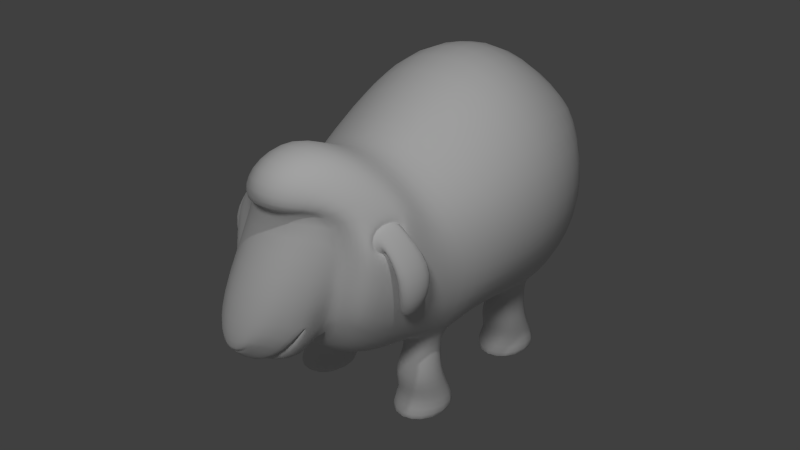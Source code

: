 # Source: Ovelha.blend  (saved by Blender 2.76.0; exported with 4.5.12 LTS)
import bpy
from mathutils import Matrix  # noqa: F401  (used for matrix-valued properties, if any)

bpy.ops.wm.read_factory_settings(use_empty=True)
scene = bpy.context.scene
scene.name = 'Scene'

# ---- collections
col_collection_1 = bpy.data.collections.new('Collection 1'); scene.collection.children.link(col_collection_1)
col_collection_3 = bpy.data.collections.new('Collection 3'); scene.collection.children.link(col_collection_3)
col_collection_3.hide_render = True
col_collection_3.hide_viewport = True

# ---- materials (node trees are filled in below, after node groups)
mat_textura = bpy.data.materials.new('textura')
mat_textura.alpha_threshold = 0.0
mat_textura.use_transparent_shadow = False
mat_textura.roughness = 0.5

# ---- material node trees

# ---- world
world_world = bpy.data.worlds.new('World'); scene.world = world_world
world_world.color = (0.05088, 0.05088, 0.05088)
world_world.use_sun_shadow = False
world_world.sun_shadow_jitter_overblur = 0.0
world_world.cycles.sampling_method = 'MANUAL'
world_world.cycles.sample_map_resolution = 256

# ---- lights
light_point_001 = bpy.data.lights.new('Point.001', 'SUN')
light_point_001.transmission_factor = 0.0
light_point_001.angle = 0.1993
light_point_001.energy = 0.6
light_point_001.shadow_buffer_clip_start = 0.5
light_point_001.shadow_soft_size = 0.1
light_point_001.shadow_cascade_max_distance = 1000.0
light_point_001.cycles.use_multiple_importance_sampling = False
light_point = bpy.data.lights.new('Point', 'POINT')
light_point.transmission_factor = 0.0
light_point.energy = 200.0
light_point.shadow_buffer_clip_start = 0.5
light_point.shadow_soft_size = 0.1
light_point.shadow_maximum_resolution = 0.006
light_point.use_absolute_resolution = True
light_point.cycles.use_multiple_importance_sampling = False

# ---- meshes
me_plane_000 = bpy.data.meshes.new('Plane.000')
me_plane_000.from_pydata([(0.8102, 0.8304, 0.9511), (0.8086, 1.474, 0.9051), (0.7606, -0.4843, 0.932), (0.7802, -0.8835, 0.9004), (0.03735, 2.601, 0.1499), (0.06227, 2.768, 0.08187), (0.3138, 2.639, 0.3202), (0.3439, 2.944, 0.3202), (0.5878, 2.643, 0.1738), (0.6043, 2.811, 0.1738), (0.5227, -1.932, 1.174), (-0.1363, -0.9783, 1.033), (-0.2059, -0.457, 1.422), (-0.2641, 1.746, 1.487), (-0.2998, 0.8042, 1.691), (-0.4, -2.332, 0.3711), (0.1147, -2.209, 0.6683), (0.1164, -2.964, 0.4376), (0.4486, -2.246, 0.511), (0.317, -3.132, 0.3603), (-0.3812, -2.043, 0.6683), (0.2113, -2.58, 0.6683), (0.2784, 0.84, 1.742), (0.3248, 1.878, 1.431), (0.2688, -0.2188, 1.598), (0.2183, -0.8043, 1.327), (0.2832, -2.402, 1.035), (1.023, -1.287, 0.4974), (1.023, -1.287, 1.13), (1.023, -0.6548, 0.4974), (1.023, -0.6548, 1.13), (1.379, -1.477, 0.3974), (1.379, -1.477, 1.23), (1.379, -0.3833, 0.2586), (1.379, -0.3833, 1.369), (1.233, -1.083, 0.5735), (1.215, -0.478, 0.378), (1.233, -0.478, 1.249), (1.233, -1.083, 1.054), (1.233, 0.7553, 1.051), (1.233, 1.36, 1.246), (1.215, 1.36, 0.3747), (1.233, 0.7553, 0.5702), (1.379, 1.455, 1.366), (1.379, 1.455, 0.2553), (1.379, 0.3613, 1.227), (1.379, 0.3613, 0.3941), (1.023, 1.183, 1.127), (1.023, 1.183, 0.4941), (1.023, 0.5508, 1.127), (1.023, 0.5508, 0.4941), (-0.334, -1.247, 1.033), (-0.3313, -1.989, 0.8838), (-0.02823, -1.645, 1.234), (-0.07379, -2.164, 1.081), (-0.8473, 0.6238, 0.9527), (-0.7075, 1.677, 0.8642), (-0.4522, -0.6301, 0.5405), (-0.4242, -1.077, 0.4956), (0.917, 0.7984, 0.5516), (0.8352, 1.423, 0.5493), (0.8706, -0.5198, 0.548), (0.8427, -0.9415, 0.5461), (-0.6601, -1.747, 0.4982), (0.7352, -2.04, 0.6578), (-0.1416, 2.449, 0.2417), (-0.6092, -2.564, 0.3639), (-0.03695, 2.463, 0.2541), (-0.3695, -2.684, 0.3421), (0.6726, -1.025, 1.187), (0.6525, -0.3202, 1.246), (0.8933, -0.3732, 0.3009), (0.8587, -1.112, 0.3008), (0.7125, 1.568, 1.171), (0.7351, 0.6892, 1.243), (0.978, 0.6401, 0.3008), (0.8881, 1.762, 0.3617), (-0.3996, 2.179, 0.8912), (0.4249, 2.316, 0.9188), (0.4941, -2.899, 0.5401), (0.2584, -2.554, 0.5055), (0.249, -2.56, 0.6114), (0.4933, -2.889, 0.5377), (0.2816, -2.518, 0.2966), (0.3589, -2.718, 0.5006), (0.2542, -2.564, 0.5848), (0.3629, -2.711, 0.5019), (0.3727, -2.665, 0.1054), (0.6026, -2.502, 0.5157), (-0.2689, -1.435, 1.03), (-0.08286, -1.667, 1.105), (-0.1183, -2.015, 1.024), (-0.2683, -1.909, 0.9118), (-0.2449, -1.474, 1.158), (-0.2457, -1.899, 1.02), (-0.09045, -1.65, 1.152), (-0.1313, -1.86, 1.101), (0.0411, -1.914, 1.474), (0.0688, -1.892, 1.232), (0.0411, -1.345, 1.526), (0.0688, -1.323, 1.284), (0.3035, -1.848, 1.389), (0.3719, -1.825, 1.143), (0.3035, -1.556, 1.416), (0.3719, -1.534, 1.17), (-0.2689, -1.435, 1.03), (-0.08286, -1.667, 1.105), (-0.1183, -2.015, 1.024), (-0.2683, -1.909, 0.9118), (0.8102, 0.8304, -0.9511), (0.8086, 1.474, -0.9051), (0.7606, -0.4843, -0.932), (0.7802, -0.8835, -0.9004), (0.03735, 2.601, -0.1499), (0.06227, 2.768, -0.08187), (0.3138, 2.639, -0.3202), (0.3439, 2.944, -0.3202), (0.5878, 2.643, -0.1738), (0.6043, 2.811, -0.1738), (-1.018, 0.6095, 0.0), (1.008, 0.6417, 0.0), (-0.9094, 1.801, 0.0), (0.8915, 1.817, 0.0), (-0.5095, -0.6066, 0.0), (0.9263, -0.3743, 0.0), (-0.482, -1.123, 0.0), (0.8882, -1.123, 0.0), (0.486, -2.338, 0.0), (0.02842, 2.527, 0.0), (0.07222, 2.835, 0.0), (0.2979, 2.528, 0.0), (0.3496, 3.002, 0.0), (0.6661, 2.559, 0.0), (0.6887, 2.787, 0.0), (0.5227, -1.932, -1.174), (-0.7511, -1.948, 0.0), (0.7593, -2.045, 0.0), (-0.4598, 2.316, 0.0), (-0.1363, -0.9783, -1.033), (-0.2059, -0.457, -1.422), (-0.2641, 1.746, -1.487), (-0.2998, 0.8042, -1.691), (-0.6209, -2.676, 0.0), (-0.4, -2.383, 0.0), (-0.4, -2.332, -0.3711), (0.1147, -2.209, -0.6683), (0.1015, -3.126, 0.0), (0.1164, -2.964, -0.4376), (0.4486, -2.246, -0.511), (0.317, -3.132, -0.3603), (0.5385, -3.193, 0.0), (-0.3812, -2.043, -0.6683), (0.2113, -2.58, -0.6683), (0.4672, 2.504, 0.0), (0.2784, 0.84, -1.742), (0.3248, 1.878, -1.431), (0.2688, -0.2188, -1.598), (0.2183, -0.8043, -1.327), (0.2832, -2.402, -1.035), (-0.3672, -2.801, 0.0), (1.023, -1.287, -0.4974), (1.023, -1.287, -1.13), (1.023, -0.6548, -0.4974), (1.023, -0.6548, -1.13), (1.379, -1.477, -0.3974), (1.379, -1.477, -1.23), (1.379, -0.3833, -0.2586), (1.379, -0.3833, -1.369), (1.233, -1.083, -0.5735), (1.215, -0.478, -0.378), (1.233, -0.478, -1.249), (1.233, -1.083, -1.054), (1.233, 0.7553, -1.051), (1.233, 1.36, -1.246), (1.215, 1.36, -0.3747), (1.233, 0.7553, -0.5702), (1.379, 1.455, -1.366), (1.379, 1.455, -0.2553), (1.379, 0.3613, -1.227), (1.379, 0.3613, -0.3941), (1.023, 1.183, -1.127), (1.023, 1.183, -0.4941), (1.023, 0.5508, -1.127), (1.023, 0.5508, -0.4941), (0.4663, -3.342, 0.0), (0.4724, -3.179, 0.0), (-0.334, -1.247, -1.033), (-0.3313, -1.989, -0.8838), (-0.02823, -1.645, -1.234), (-0.07379, -2.164, -1.081), (-0.8473, 0.6238, -0.9527), (-0.7075, 1.677, -0.8642), (-0.4522, -0.6301, -0.5405), (-0.4242, -1.077, -0.4956), (0.917, 0.7984, -0.5516), (0.8352, 1.423, -0.5493), (0.8706, -0.5198, -0.548), (0.8427, -0.9415, -0.5461), (-0.6601, -1.747, -0.4982), (0.7352, -2.04, -0.6578), (-0.1416, 2.449, -0.2417), (-0.6092, -2.564, -0.3639), (-0.03695, 2.463, -0.2541), (-0.3695, -2.684, -0.3421), (0.6726, -1.025, -1.187), (0.6525, -0.3202, -1.246), (0.8933, -0.3732, -0.3009), (0.8587, -1.112, -0.3008), (0.7125, 1.568, -1.171), (0.7351, 0.6892, -1.243), (0.978, 0.6401, -0.3008), (0.8881, 1.762, -0.3617), (-0.3996, 2.179, -0.8912), (-0.206, 2.489, 0.0), (0.4249, 2.316, -0.9188), (0.04555, 2.499, 0.0), (0.4941, -2.899, -0.5401), (0.2584, -2.554, -0.5055), (0.6078, -2.992, 0.0), (0.249, -2.56, -0.6114), (0.4933, -2.889, -0.5377), (0.2816, -2.518, -0.2966), (0.6341, -2.992, 0.0), (0.3227, -2.491, 0.0), (0.3589, -2.718, -0.5006), (0.2542, -2.564, -0.5848), (0.3629, -2.711, -0.5019), (0.5735, -2.927, 0.0), (0.5582, -2.91, 0.0), (0.3727, -2.665, -0.1054), (0.6026, -2.502, -0.5157), (0.6524, -2.594, 0.0), (-0.2689, -1.435, -1.03), (-0.08286, -1.667, -1.105), (-0.1183, -2.015, -1.024), (-0.2683, -1.909, -0.9118), (-0.2449, -1.474, -1.158), (-0.2457, -1.899, -1.02), (-0.09045, -1.65, -1.152), (-0.1313, -1.86, -1.101), (0.0411, -1.914, -1.474), (0.0688, -1.892, -1.232), (0.0411, -1.345, -1.526), (0.0688, -1.323, -1.284), (0.3035, -1.848, -1.389), (0.3719, -1.825, -1.143), (0.3035, -1.556, -1.416), (0.3719, -1.534, -1.17), (-0.2689, -1.435, -1.03), (-0.08286, -1.667, -1.105), (-0.1183, -2.015, -1.024), (-0.2683, -1.909, -0.9118)], [], [(10, 53, 54, 26), (56, 121, 119, 55), (24, 70, 74, 22), (66, 63, 135, 142), (72, 69, 10, 64), (128, 130, 6, 4), (67, 4, 5, 65), (4, 6, 7, 5), (6, 8, 9, 7), (130, 132, 8, 6), (75, 74, 70, 71), (58, 125, 135, 63), (54, 16, 18, 26), (55, 119, 123, 57), (57, 123, 125, 58), (75, 120, 122, 76), (7, 9, 133, 131), (8, 132, 133, 9), (5, 7, 131, 129), (14, 12, 24, 22), (25, 11, 51, 53), (24, 12, 11, 25), (143, 146, 17, 15), (15, 17, 21, 20), (22, 23, 13, 14), (22, 74, 73, 23), (88, 79, 218, 231), (64, 10, 26, 18), (69, 25, 53, 10), (21, 17, 19, 82, 81), (70, 24, 25, 69), (76, 122, 153, 78), (3, 28, 30, 2), (36, 33, 31, 35), (61, 29, 27, 62), (62, 27, 28, 3), (31, 33, 34, 32), (37, 34, 33, 36), (35, 31, 32, 38), (38, 32, 34, 37), (28, 38, 37, 30), (27, 35, 38, 28), (30, 37, 36, 29), (29, 36, 35, 27), (66, 142, 159, 68), (17, 146, 184, 19), (47, 40, 41, 48), (49, 39, 40, 47), (48, 41, 42, 50), (39, 45, 43, 40), (50, 42, 39, 49), (1, 47, 48, 60), (0, 49, 47, 1), (59, 50, 49, 0), (41, 44, 46, 42), (46, 44, 43, 45), (40, 43, 44, 41), (60, 48, 50, 59), (42, 46, 45, 39), (19, 184, 185), (150, 19, 185), (89, 51, 52, 92), (90, 53, 51, 89), (91, 54, 53, 90), (13, 23, 78, 77), (73, 76, 78, 23), (137, 121, 56, 77), (120, 75, 71, 124), (126, 72, 64, 136), (124, 71, 72, 126), (136, 64, 18, 127), (20, 21, 16), (52, 20, 16, 54), (3, 2, 70, 69), (2, 61, 71, 70), (62, 3, 69, 72), (61, 62, 72, 71), (2, 30, 29, 61), (0, 1, 73, 74), (59, 0, 74, 75), (1, 60, 76, 73), (60, 59, 75, 76), (4, 67, 215, 128), (65, 213, 137, 77), (215, 67, 78, 153), (67, 65, 77, 78), (65, 5, 129, 213), (55, 57, 12, 14), (55, 14, 13, 56), (12, 57, 58, 11), (11, 58, 63, 51), (63, 66, 52, 51), (77, 56, 13), (52, 66, 68, 20), (92, 52, 54, 91), (150, 222, 82, 19), (84, 85, 81, 82), (85, 86, 79, 81), (227, 84, 82, 222), (86, 228, 218, 79), (83, 223, 228, 86), (80, 83, 86, 85), (223, 83, 84, 227), (18, 88, 231, 127), (16, 21, 81, 18), (18, 81, 79, 88), (83, 80, 85, 84), (90, 89, 105, 106), (91, 90, 106, 107), (89, 92, 108, 105), (92, 91, 107, 108), (96, 98, 97, 94), (96, 95, 100, 98), (100, 99, 103, 104), (93, 99, 100, 95), (101, 102, 104, 103), (97, 98, 102, 101), (98, 100, 104, 102), (99, 97, 101, 103), (97, 99, 93, 94), (94, 108, 107, 96), (96, 107, 106, 95), (95, 106, 105, 93), (93, 105, 108, 94), (68, 159, 143, 15), (20, 68, 15), (134, 158, 189, 188), (191, 190, 119, 121), (156, 154, 209, 205), (201, 142, 135, 198), (207, 199, 134, 204), (128, 113, 115, 130), (202, 200, 114, 113), (113, 114, 116, 115), (115, 116, 118, 117), (130, 115, 117, 132), (210, 206, 205, 209), (193, 198, 135, 125), (189, 158, 148, 145), (190, 192, 123, 119), (192, 193, 125, 123), (210, 211, 122, 120), (116, 131, 133, 118), (117, 118, 133, 132), (114, 129, 131, 116), (141, 154, 156, 139), (157, 188, 186, 138), (156, 157, 138, 139), (143, 144, 147, 146), (144, 151, 152, 147), (154, 141, 140, 155), (154, 155, 208, 209), (230, 231, 218, 216), (199, 148, 158, 134), (204, 134, 188, 157), (152, 219, 220, 149, 147), (205, 204, 157, 156), (211, 214, 153, 122), (112, 111, 163, 161), (169, 168, 164, 166), (196, 197, 160, 162), (197, 112, 161, 160), (164, 165, 167, 166), (170, 169, 166, 167), (168, 171, 165, 164), (171, 170, 167, 165), (161, 163, 170, 171), (160, 161, 171, 168), (163, 162, 169, 170), (162, 160, 168, 169), (201, 203, 159, 142), (147, 149, 184, 146), (180, 181, 174, 173), (182, 180, 173, 172), (181, 183, 175, 174), (172, 173, 176, 178), (183, 182, 172, 175), (110, 195, 181, 180), (109, 110, 180, 182), (194, 109, 182, 183), (174, 175, 179, 177), (179, 178, 176, 177), (173, 174, 177, 176), (195, 194, 183, 181), (175, 172, 178, 179), (149, 185, 184), (150, 185, 149), (232, 235, 187, 186), (233, 232, 186, 188), (234, 233, 188, 189), (140, 212, 214, 155), (208, 155, 214, 211), (137, 212, 191, 121), (120, 124, 206, 210), (126, 136, 199, 207), (124, 126, 207, 206), (136, 127, 148, 199), (151, 145, 152), (187, 189, 145, 151), (112, 204, 205, 111), (111, 205, 206, 196), (197, 207, 204, 112), (196, 206, 207, 197), (111, 196, 162, 163), (109, 209, 208, 110), (194, 210, 209, 109), (110, 208, 211, 195), (195, 211, 210, 194), (113, 128, 215, 202), (200, 212, 137, 213), (215, 153, 214, 202), (202, 214, 212, 200), (200, 213, 129, 114), (190, 141, 139, 192), (190, 191, 140, 141), (139, 138, 193, 192), (138, 186, 198, 193), (198, 186, 187, 201), (212, 140, 191), (187, 151, 203, 201), (235, 234, 189, 187), (150, 149, 220, 222), (224, 220, 219, 225), (225, 219, 216, 226), (227, 222, 220, 224), (226, 216, 218, 228), (221, 226, 228, 223), (217, 225, 226, 221), (223, 227, 224, 221), (148, 127, 231, 230), (145, 148, 219, 152), (148, 230, 216, 219), (221, 224, 225, 217), (233, 249, 248, 232), (234, 250, 249, 233), (232, 248, 251, 235), (235, 251, 250, 234), (239, 237, 240, 241), (239, 241, 243, 238), (243, 247, 246, 242), (236, 238, 243, 242), (244, 246, 247, 245), (240, 244, 245, 241), (241, 245, 247, 243), (242, 246, 244, 240), (240, 237, 236, 242), (237, 239, 250, 251), (239, 238, 249, 250), (238, 236, 248, 249), (236, 237, 251, 248), (203, 144, 143, 159), (151, 144, 203)])
me_plane_000.polygons.foreach_set('use_smooth', [True] * 252)
_uv = me_plane_000.uv_layers.new(name='UVMap')
_uv.uv.foreach_set('vector', [0.2594, 0.6194, 0.3116, 0.5869, 0.3494, 0.6752, 0.2864, 0.6783, 0.4272, 0.1561, 0.5073, 0.06926, 0.5724, 0.2423, 0.4518, 0.2742, 0.2768, 0.3828, 0.2124, 0.4096, 0.1959, 0.3178, 0.2715, 0.2838, 0.5242, 0.6968, 0.4671, 0.6145, 0.5724, 0.6408, 0.5531, 0.7361, 0.1325, 0.5941, 0.2366, 0.5161, 0.2594, 0.6194, 0.2041, 0.6722, 0.03975, 0.8377, 0.07943, 0.8949, 0.06894, 0.8999, 0.04312, 0.8412, 0.06189, 0.8196, 0.04312, 0.8412, 0.0196, 0.8533, 0.05585, 0.7966, 0.04312, 0.8412, 0.06894, 0.8999, 0.03609, 0.9168, 0.0196, 0.8533, 0.06894, 0.8999, 0.07196, 0.9638, 0.05769, 0.972, 0.03609, 0.9168, 0.07943, 0.8949, 0.07943, 0.9824, 0.07196, 0.9638, 0.06894, 0.8999, 0.04987, 0.346, 0.1959, 0.3178, 0.2124, 0.4096, 0.09327, 0.4673, 0.4162, 0.5066, 0.4732, 0.5315, 0.5724, 0.6408, 0.4671, 0.6145, 0.3494, 0.6752, 0.3306, 0.7132, 0.2542, 0.7416, 0.2864, 0.6783, 0.4518, 0.2742, 0.5724, 0.2423, 0.4658, 0.4524, 0.4153, 0.4342, 0.4153, 0.4342, 0.4658, 0.4524, 0.4732, 0.5315, 0.4162, 0.5066, 0.04987, 0.346, 0.005774, 0.3472, 0.00411, 0.1645, 0.05881, 0.1695, 0.03609, 0.9168, 0.05769, 0.972, 0.05326, 0.9959, 0.00411, 0.9274, 0.07196, 0.9638, 0.07943, 0.9824, 0.05326, 0.9959, 0.05769, 0.972, 0.0196, 0.8533, 0.03609, 0.9168, 0.00411, 0.9274, 0.005459, 0.8588, 0.3483, 0.2788, 0.3391, 0.3996, 0.2768, 0.3828, 0.2715, 0.2838, 0.285, 0.4666, 0.3435, 0.4803, 0.3648, 0.5253, 0.3116, 0.5869, 0.2768, 0.3828, 0.3391, 0.3996, 0.3435, 0.4803, 0.285, 0.4666, 0.8044, 0.9169, 0.6726, 0.9616, 0.676, 0.8951, 0.7901, 0.8594, 0.7901, 0.8594, 0.676, 0.8951, 0.6765, 0.8237, 0.7976, 0.7993, 0.2715, 0.2838, 0.2497, 0.1757, 0.328, 0.1887, 0.3483, 0.2788, 0.2715, 0.2838, 0.1959, 0.3178, 0.1861, 0.2052, 0.2497, 0.1757, 0.6565, 0.7561, 0.6303, 0.7685, 0.5795, 0.7458, 0.6212, 0.7095, 0.2041, 0.6722, 0.2594, 0.6194, 0.2864, 0.6783, 0.2542, 0.7416, 0.2366, 0.5161, 0.285, 0.4666, 0.3116, 0.5869, 0.2594, 0.6194, 0.6765, 0.8237, 0.676, 0.8951, 0.6435, 0.9101, 0.6377, 0.8729, 0.6655, 0.8168, 0.2124, 0.4096, 0.2768, 0.3828, 0.285, 0.4666, 0.2366, 0.5161, 0.05881, 0.1695, 0.00411, 0.1645, 0.1026, 0.03836, 0.1934, 0.1138, 0.9579, 0.8565, 0.9092, 0.8782, 0.9061, 0.8029, 0.9731, 0.7952, 0.6943, 0.5868, 0.6862, 0.615, 0.5806, 0.5162, 0.6399, 0.5236, 0.9918, 0.9557, 0.9605, 0.9552, 0.9212, 0.9009, 0.9552, 0.9046, 0.9552, 0.9046, 0.9212, 0.9009, 0.9092, 0.8782, 0.9579, 0.8565, 0.6529, 0.3136, 0.7974, 0.3192, 0.7735, 0.4629, 0.635, 0.4214, 0.7536, 0.4821, 0.7735, 0.4629, 0.7974, 0.6066, 0.7704, 0.5952, 0.6399, 0.5236, 0.5806, 0.5162, 0.635, 0.4214, 0.6713, 0.4689, 0.6713, 0.4689, 0.635, 0.4214, 0.7735, 0.4629, 0.7536, 0.4821, 0.9092, 0.8782, 0.8863, 0.8761, 0.863, 0.7827, 0.9061, 0.8029, 0.9212, 0.9009, 0.8983, 0.9237, 0.8863, 0.8761, 0.9092, 0.8782, 0.9061, 0.8029, 0.863, 0.7827, 0.9518, 0.6783, 0.9701, 0.7143, 0.9605, 0.9552, 0.9546, 0.9963, 0.8983, 0.9237, 0.9212, 0.9009, 0.5242, 0.6968, 0.5531, 0.7361, 0.4652, 0.7753, 0.4988, 0.7292, 0.676, 0.8951, 0.6726, 0.9616, 0.6071, 0.9584, 0.6435, 0.9101, 0.9359, 0.2173, 0.9813, 0.2331, 0.9166, 0.3459, 0.8933, 0.3165, 0.9324, 0.1363, 0.9545, 0.1395, 0.9813, 0.2331, 0.9359, 0.2173, 0.8936, 0.05371, 0.9051, 0.01545, 0.9483, 0.09266, 0.9233, 0.111, 0.6713, 0.1594, 0.635, 0.1119, 0.7735, 0.1533, 0.7536, 0.1725, 0.9233, 0.111, 0.9483, 0.09266, 0.9545, 0.1395, 0.9324, 0.1363, 0.8664, 0.2466, 0.9359, 0.2173, 0.8933, 0.3165, 0.8568, 0.295, 0.8961, 0.1481, 0.9324, 0.1363, 0.9359, 0.2173, 0.8664, 0.2466, 0.9037, 0.1046, 0.9233, 0.111, 0.9324, 0.1363, 0.8961, 0.1481, 0.6943, 0.2773, 0.6862, 0.3054, 0.5806, 0.2067, 0.6399, 0.2141, 0.6529, 0.00411, 0.7974, 0.009631, 0.7735, 0.1533, 0.635, 0.1119, 0.7536, 0.1725, 0.7735, 0.1533, 0.7974, 0.2971, 0.7704, 0.2857, 0.8568, 0.03862, 0.8936, 0.05371, 0.9233, 0.111, 0.9037, 0.1046, 0.6399, 0.2141, 0.5806, 0.2067, 0.635, 0.1119, 0.6713, 0.1594, 0.6435, 0.9101, 0.6071, 0.9584, 0.5972, 0.9367, 0.5897, 0.9311, 0.6435, 0.9101, 0.5972, 0.9367, 0.364, 0.558, 0.3648, 0.5253, 0.4224, 0.6521, 0.3968, 0.6377, 0.3437, 0.5952, 0.3116, 0.5869, 0.3648, 0.5253, 0.364, 0.558, 0.3689, 0.6572, 0.3494, 0.6752, 0.3116, 0.5869, 0.3437, 0.5952, 0.328, 0.1887, 0.2497, 0.1757, 0.1934, 0.1138, 0.3456, 0.111, 0.1861, 0.2052, 0.05881, 0.1695, 0.1934, 0.1138, 0.2497, 0.1757, 0.3668, 0.01629, 0.5073, 0.06926, 0.4272, 0.1561, 0.3456, 0.111, 0.005774, 0.3472, 0.04987, 0.346, 0.09327, 0.4673, 0.05824, 0.4953, 0.09068, 0.6057, 0.1325, 0.5941, 0.2041, 0.6722, 0.1536, 0.7372, 0.05824, 0.4953, 0.09327, 0.4673, 0.1325, 0.5941, 0.09068, 0.6057, 0.1536, 0.7372, 0.2041, 0.6722, 0.2542, 0.7416, 0.2384, 0.7664, 0.7976, 0.7993, 0.6765, 0.8237, 0.7214, 0.779, 0.4224, 0.6521, 0.449, 0.6844, 0.3306, 0.7132, 0.3494, 0.6752, 0.1894, 0.5127, 0.1818, 0.4517, 0.2124, 0.4096, 0.2366, 0.5161, 0.1818, 0.4517, 0.14, 0.484, 0.09327, 0.4673, 0.2124, 0.4096, 0.1478, 0.5461, 0.1894, 0.5127, 0.2366, 0.5161, 0.1325, 0.5941, 0.14, 0.484, 0.1478, 0.5461, 0.1325, 0.5941, 0.09327, 0.4673, 0.9731, 0.7952, 0.9061, 0.8029, 0.9701, 0.7143, 0.9918, 0.7376, 0.1506, 0.3008, 0.1387, 0.2215, 0.1861, 0.2052, 0.1959, 0.3178, 0.08992, 0.3094, 0.1506, 0.3008, 0.1959, 0.3178, 0.04987, 0.346, 0.1387, 0.2215, 0.0866, 0.2268, 0.05881, 0.1695, 0.1861, 0.2052, 0.0866, 0.2268, 0.08992, 0.3094, 0.04987, 0.346, 0.05881, 0.1695, 0.04312, 0.8412, 0.06189, 0.8196, 0.04436, 0.8405, 0.03975, 0.8377, 0.2718, 0.03545, 0.2909, 0.00411, 0.3668, 0.01629, 0.3456, 0.111, 0.2204, 0.01621, 0.2434, 0.03986, 0.1934, 0.1138, 0.1026, 0.03836, 0.2434, 0.03986, 0.2718, 0.03545, 0.3456, 0.111, 0.1934, 0.1138, 0.05585, 0.7966, 0.0196, 0.8533, 0.005459, 0.8588, 0.02845, 0.7835, 0.4518, 0.2742, 0.4153, 0.4342, 0.3391, 0.3996, 0.3483, 0.2788, 0.4518, 0.2742, 0.3483, 0.2788, 0.328, 0.1887, 0.4272, 0.1561, 0.3391, 0.3996, 0.4153, 0.4342, 0.4162, 0.5066, 0.3435, 0.4803, 0.3435, 0.4803, 0.4162, 0.5066, 0.4671, 0.6145, 0.3648, 0.5253, 0.4671, 0.6145, 0.5242, 0.6968, 0.4224, 0.6521, 0.3648, 0.5253, 0.3456, 0.111, 0.4272, 0.1561, 0.328, 0.1887, 0.4224, 0.6521, 0.5242, 0.6968, 0.4988, 0.7292, 0.449, 0.6844, 0.3968, 0.6377, 0.4224, 0.6521, 0.3494, 0.6752, 0.3689, 0.6572, 0.5897, 0.9311, 0.5763, 0.9016, 0.6377, 0.8729, 0.6435, 0.9101, 0.6384, 0.8483, 0.6599, 0.8173, 0.6655, 0.8168, 0.6377, 0.8729, 0.6599, 0.8173, 0.6342, 0.7913, 0.6303, 0.7685, 0.6655, 0.8168, 0.5749, 0.8884, 0.6384, 0.8483, 0.6377, 0.8729, 0.5763, 0.9016, 0.6342, 0.7913, 0.5773, 0.759, 0.5795, 0.7458, 0.6303, 0.7685, 0.6381, 0.8236, 0.6182, 0.8274, 0.5773, 0.759, 0.6342, 0.7913, 0.6536, 0.8196, 0.6381, 0.8236, 0.6342, 0.7913, 0.6599, 0.8173, 0.6182, 0.8274, 0.6381, 0.8236, 0.6384, 0.8483, 0.5749, 0.8884, 0.6875, 0.7517, 0.6565, 0.7561, 0.6212, 0.7095, 0.6583, 0.6953, 0.7214, 0.779, 0.6765, 0.8237, 0.6655, 0.8168, 0.6875, 0.7517, 0.6875, 0.7517, 0.6655, 0.8168, 0.6303, 0.7685, 0.6565, 0.7561, 0.6381, 0.8236, 0.6536, 0.8196, 0.6599, 0.8173, 0.6384, 0.8483, 0.3438, 0.5942, 0.3645, 0.5609, 0.3645, 0.5609, 0.3438, 0.5942, 0.3683, 0.6551, 0.3438, 0.5942, 0.3438, 0.5942, 0.3683, 0.6551, 0.3645, 0.5609, 0.3968, 0.6371, 0.3968, 0.6371, 0.3645, 0.5609, 0.3968, 0.6377, 0.3689, 0.6572, 0.3689, 0.6572, 0.3968, 0.6377, 0.86, 0.5353, 0.8827, 0.4673, 0.9094, 0.4761, 0.8788, 0.5586, 0.86, 0.5353, 0.8454, 0.5148, 0.855, 0.4566, 0.8827, 0.4673, 0.9679, 0.4964, 0.949, 0.4897, 0.9467, 0.4508, 0.9697, 0.4374, 0.9381, 0.5706, 0.949, 0.4897, 0.9679, 0.4964, 0.9682, 0.573, 0.9221, 0.4502, 0.9246, 0.414, 0.9492, 0.4146, 0.9467, 0.4508, 0.9094, 0.4761, 0.8827, 0.4673, 0.8944, 0.4405, 0.9221, 0.4502, 0.8827, 0.4673, 0.855, 0.4566, 0.8661, 0.4253, 0.8944, 0.4405, 0.949, 0.4897, 0.9094, 0.4761, 0.9221, 0.4502, 0.9467, 0.4508, 0.9094, 0.4761, 0.949, 0.4897, 0.9381, 0.5706, 0.8788, 0.5586, 0.8788, 0.5586, 0.872, 0.5811, 0.8524, 0.5627, 0.86, 0.5353, 0.86, 0.5353, 0.8524, 0.5627, 0.8341, 0.5387, 0.8454, 0.5148, 0.9682, 0.573, 0.9697, 0.5816, 0.9324, 0.5982, 0.9381, 0.5706, 0.9381, 0.5706, 0.9324, 0.5982, 0.872, 0.5811, 0.8788, 0.5586, 0.4988, 0.7292, 0.4652, 0.7753, 0.442, 0.7229, 0.4422, 0.7005, 0.449, 0.6844, 0.4988, 0.7292, 0.4422, 0.7005, 0.2594, 0.6194, 0.2864, 0.6783, 0.3494, 0.6752, 0.3116, 0.5869, 0.4272, 0.1561, 0.4518, 0.2742, 0.5724, 0.2423, 0.5073, 0.06926, 0.2768, 0.3828, 0.2715, 0.2838, 0.1959, 0.3178, 0.2124, 0.4096, 0.5242, 0.6968, 0.5531, 0.7361, 0.5724, 0.6408, 0.4671, 0.6145, 0.1325, 0.5941, 0.2041, 0.6722, 0.2594, 0.6194, 0.2366, 0.5161, 0.03975, 0.8377, 0.04312, 0.8412, 0.06894, 0.8999, 0.07943, 0.8949, 0.06189, 0.8196, 0.05585, 0.7966, 0.0196, 0.8533, 0.04312, 0.8412, 0.04312, 0.8412, 0.0196, 0.8533, 0.03609, 0.9168, 0.06894, 0.8999, 0.06894, 0.8999, 0.03609, 0.9168, 0.05769, 0.972, 0.07196, 0.9638, 0.07943, 0.8949, 0.06894, 0.8999, 0.07196, 0.9638, 0.07943, 0.9824, 0.04987, 0.346, 0.09327, 0.4673, 0.2124, 0.4096, 0.1959, 0.3178, 0.4162, 0.5066, 0.4671, 0.6145, 0.5724, 0.6408, 0.4732, 0.5315, 0.3494, 0.6752, 0.2864, 0.6783, 0.2542, 0.7416, 0.3306, 0.7132, 0.4518, 0.2742, 0.4153, 0.4342, 0.4658, 0.4524, 0.5724, 0.2423, 0.4153, 0.4342, 0.4162, 0.5066, 0.4732, 0.5315, 0.4658, 0.4524, 0.04987, 0.346, 0.05881, 0.1695, 0.00411, 0.1645, 0.005774, 0.3472, 0.03609, 0.9168, 0.00411, 0.9274, 0.05326, 0.9959, 0.05769, 0.972, 0.07196, 0.9638, 0.05769, 0.972, 0.05326, 0.9959, 0.07943, 0.9824, 0.0196, 0.8533, 0.005459, 0.8588, 0.00411, 0.9274, 0.03609, 0.9168, 0.3483, 0.2788, 0.2715, 0.2838, 0.2768, 0.3828, 0.3391, 0.3996, 0.285, 0.4666, 0.3116, 0.5869, 0.3648, 0.5253, 0.3435, 0.4803, 0.2768, 0.3828, 0.285, 0.4666, 0.3435, 0.4803, 0.3391, 0.3996, 0.8044, 0.9169, 0.7901, 0.8594, 0.676, 0.8951, 0.6726, 0.9616, 0.7901, 0.8594, 0.7976, 0.7993, 0.6765, 0.8237, 0.676, 0.8951, 0.2715, 0.2838, 0.3483, 0.2788, 0.328, 0.1887, 0.2497, 0.1757, 0.2715, 0.2838, 0.2497, 0.1757, 0.1861, 0.2052, 0.1959, 0.3178, 0.6565, 0.7561, 0.6212, 0.7095, 0.5795, 0.7458, 0.6303, 0.7685, 0.2041, 0.6722, 0.2542, 0.7416, 0.2864, 0.6783, 0.2594, 0.6194, 0.2366, 0.5161, 0.2594, 0.6194, 0.3116, 0.5869, 0.285, 0.4666, 0.6765, 0.8237, 0.6655, 0.8168, 0.6377, 0.8729, 0.6435, 0.9101, 0.676, 0.8951, 0.2124, 0.4096, 0.2366, 0.5161, 0.285, 0.4666, 0.2768, 0.3828, 0.05881, 0.1695, 0.1934, 0.1138, 0.1026, 0.03836, 0.00411, 0.1645, 0.9579, 0.8565, 0.9731, 0.7952, 0.9061, 0.8029, 0.9092, 0.8782, 0.6943, 0.5868, 0.6399, 0.5236, 0.5806, 0.5162, 0.6862, 0.615, 0.9918, 0.9557, 0.9552, 0.9046, 0.9212, 0.9009, 0.9605, 0.9552, 0.9552, 0.9046, 0.9579, 0.8565, 0.9092, 0.8782, 0.9212, 0.9009, 0.6529, 0.3136, 0.635, 0.4214, 0.7735, 0.4629, 0.7974, 0.3192, 0.7536, 0.4821, 0.7704, 0.5952, 0.7974, 0.6066, 0.7735, 0.4629, 0.6399, 0.5236, 0.6713, 0.4689, 0.635, 0.4214, 0.5806, 0.5162, 0.6713, 0.4689, 0.7536, 0.4821, 0.7735, 0.4629, 0.635, 0.4214, 0.9092, 0.8782, 0.9061, 0.8029, 0.863, 0.7827, 0.8863, 0.8761, 0.9212, 0.9009, 0.9092, 0.8782, 0.8863, 0.8761, 0.8983, 0.9237, 0.9061, 0.8029, 0.9701, 0.7143, 0.9518, 0.6783, 0.863, 0.7827, 0.9605, 0.9552, 0.9212, 0.9009, 0.8983, 0.9237, 0.9546, 0.9963, 0.5242, 0.6968, 0.4988, 0.7292, 0.4652, 0.7753, 0.5531, 0.7361, 0.676, 0.8951, 0.6435, 0.9101, 0.6071, 0.9584, 0.6726, 0.9616, 0.9359, 0.2173, 0.8933, 0.3165, 0.9166, 0.3459, 0.9813, 0.2331, 0.9324, 0.1363, 0.9359, 0.2173, 0.9813, 0.2331, 0.9545, 0.1395, 0.8936, 0.05371, 0.9233, 0.111, 0.9483, 0.09266, 0.9051, 0.01545, 0.6713, 0.1594, 0.7536, 0.1725, 0.7735, 0.1533, 0.635, 0.1119, 0.9233, 0.111, 0.9324, 0.1363, 0.9545, 0.1395, 0.9483, 0.09266, 0.8664, 0.2466, 0.8568, 0.295, 0.8933, 0.3165, 0.9359, 0.2173, 0.8961, 0.1481, 0.8664, 0.2466, 0.9359, 0.2173, 0.9324, 0.1363, 0.9037, 0.1046, 0.8961, 0.1481, 0.9324, 0.1363, 0.9233, 0.111, 0.6943, 0.2773, 0.6399, 0.2141, 0.5806, 0.2067, 0.6862, 0.3054, 0.6529, 0.00411, 0.635, 0.1119, 0.7735, 0.1533, 0.7974, 0.009631, 0.7536, 0.1725, 0.7704, 0.2857, 0.7974, 0.2971, 0.7735, 0.1533, 0.8568, 0.03862, 0.9037, 0.1046, 0.9233, 0.111, 0.8936, 0.05371, 0.6399, 0.2141, 0.6713, 0.1594, 0.635, 0.1119, 0.5806, 0.2067, 0.6435, 0.9101, 0.5972, 0.9367, 0.6071, 0.9584, 0.5897, 0.9311, 0.5972, 0.9367, 0.6435, 0.9101, 0.364, 0.558, 0.3968, 0.6377, 0.4224, 0.6521, 0.3648, 0.5253, 0.3437, 0.5952, 0.364, 0.558, 0.3648, 0.5253, 0.3116, 0.5869, 0.3689, 0.6572, 0.3437, 0.5952, 0.3116, 0.5869, 0.3494, 0.6752, 0.328, 0.1887, 0.3456, 0.111, 0.1934, 0.1138, 0.2497, 0.1757, 0.1861, 0.2052, 0.2497, 0.1757, 0.1934, 0.1138, 0.05881, 0.1695, 0.3668, 0.01629, 0.3456, 0.111, 0.4272, 0.1561, 0.5073, 0.06926, 0.005774, 0.3472, 0.05824, 0.4953, 0.09327, 0.4673, 0.04987, 0.346, 0.09068, 0.6057, 0.1536, 0.7372, 0.2041, 0.6722, 0.1325, 0.5941, 0.05824, 0.4953, 0.09068, 0.6057, 0.1325, 0.5941, 0.09327, 0.4673, 0.1536, 0.7372, 0.2384, 0.7664, 0.2542, 0.7416, 0.2041, 0.6722, 0.7976, 0.7993, 0.7214, 0.779, 0.6765, 0.8237, 0.4224, 0.6521, 0.3494, 0.6752, 0.3306, 0.7132, 0.449, 0.6844, 0.1894, 0.5127, 0.2366, 0.5161, 0.2124, 0.4096, 0.1818, 0.4517, 0.1818, 0.4517, 0.2124, 0.4096, 0.09327, 0.4673, 0.14, 0.484, 0.1478, 0.5461, 0.1325, 0.5941, 0.2366, 0.5161, 0.1894, 0.5127, 0.14, 0.484, 0.09327, 0.4673, 0.1325, 0.5941, 0.1478, 0.5461, 0.9731, 0.7952, 0.9918, 0.7376, 0.9701, 0.7143, 0.9061, 0.8029, 0.1506, 0.3008, 0.1959, 0.3178, 0.1861, 0.2052, 0.1387, 0.2215, 0.08992, 0.3094, 0.04987, 0.346, 0.1959, 0.3178, 0.1506, 0.3008, 0.1387, 0.2215, 0.1861, 0.2052, 0.05881, 0.1695, 0.0866, 0.2268, 0.0866, 0.2268, 0.05881, 0.1695, 0.04987, 0.346, 0.08992, 0.3094, 0.04312, 0.8412, 0.03975, 0.8377, 0.04436, 0.8405, 0.06189, 0.8196, 0.2718, 0.03545, 0.3456, 0.111, 0.3668, 0.01629, 0.2909, 0.00411, 0.2204, 0.01621, 0.1026, 0.03836, 0.1934, 0.1138, 0.2434, 0.03986, 0.2434, 0.03986, 0.1934, 0.1138, 0.3456, 0.111, 0.2718, 0.03545, 0.05585, 0.7966, 0.02845, 0.7835, 0.005459, 0.8588, 0.0196, 0.8533, 0.4518, 0.2742, 0.3483, 0.2788, 0.3391, 0.3996, 0.4153, 0.4342, 0.4518, 0.2742, 0.4272, 0.1561, 0.328, 0.1887, 0.3483, 0.2788, 0.3391, 0.3996, 0.3435, 0.4803, 0.4162, 0.5066, 0.4153, 0.4342, 0.3435, 0.4803, 0.3648, 0.5253, 0.4671, 0.6145, 0.4162, 0.5066, 0.4671, 0.6145, 0.3648, 0.5253, 0.4224, 0.6521, 0.5242, 0.6968, 0.3456, 0.111, 0.328, 0.1887, 0.4272, 0.1561, 0.4224, 0.6521, 0.449, 0.6844, 0.4988, 0.7292, 0.5242, 0.6968, 0.3968, 0.6377, 0.3689, 0.6572, 0.3494, 0.6752, 0.4224, 0.6521, 0.5897, 0.9311, 0.6435, 0.9101, 0.6377, 0.8729, 0.5763, 0.9016, 0.6384, 0.8483, 0.6377, 0.8729, 0.6655, 0.8168, 0.6599, 0.8173, 0.6599, 0.8173, 0.6655, 0.8168, 0.6303, 0.7685, 0.6342, 0.7913, 0.5749, 0.8884, 0.5763, 0.9016, 0.6377, 0.8729, 0.6384, 0.8483, 0.6342, 0.7913, 0.6303, 0.7685, 0.5795, 0.7458, 0.5773, 0.759, 0.6381, 0.8236, 0.6342, 0.7913, 0.5773, 0.759, 0.6182, 0.8274, 0.6536, 0.8196, 0.6599, 0.8173, 0.6342, 0.7913, 0.6381, 0.8236, 0.6182, 0.8274, 0.5749, 0.8884, 0.6384, 0.8483, 0.6381, 0.8236, 0.6875, 0.7517, 0.6583, 0.6953, 0.6212, 0.7095, 0.6565, 0.7561, 0.7214, 0.779, 0.6875, 0.7517, 0.6655, 0.8168, 0.6765, 0.8237, 0.6875, 0.7517, 0.6565, 0.7561, 0.6303, 0.7685, 0.6655, 0.8168, 0.6381, 0.8236, 0.6384, 0.8483, 0.6599, 0.8173, 0.6536, 0.8196, 0.3438, 0.5942, 0.3438, 0.5942, 0.3645, 0.5609, 0.3645, 0.5609, 0.3683, 0.6551, 0.3683, 0.6551, 0.3438, 0.5942, 0.3438, 0.5942, 0.3645, 0.5609, 0.3645, 0.5609, 0.3968, 0.6371, 0.3968, 0.6371, 0.3968, 0.6377, 0.3968, 0.6377, 0.3689, 0.6572, 0.3689, 0.6572, 0.86, 0.5353, 0.8788, 0.5586, 0.9094, 0.4761, 0.8827, 0.4673, 0.86, 0.5353, 0.8827, 0.4673, 0.855, 0.4566, 0.8454, 0.5148, 0.9679, 0.4964, 0.9697, 0.4374, 0.9467, 0.4508, 0.949, 0.4897, 0.9381, 0.5706, 0.9682, 0.573, 0.9679, 0.4964, 0.949, 0.4897, 0.9221, 0.4502, 0.9467, 0.4508, 0.9492, 0.4146, 0.9246, 0.414, 0.9094, 0.4761, 0.9221, 0.4502, 0.8944, 0.4405, 0.8827, 0.4673, 0.8827, 0.4673, 0.8944, 0.4405, 0.8661, 0.4253, 0.855, 0.4566, 0.949, 0.4897, 0.9467, 0.4508, 0.9221, 0.4502, 0.9094, 0.4761, 0.9094, 0.4761, 0.8788, 0.5586, 0.9381, 0.5706, 0.949, 0.4897, 0.8788, 0.5586, 0.86, 0.5353, 0.8524, 0.5627, 0.872, 0.5811, 0.86, 0.5353, 0.8454, 0.5148, 0.8341, 0.5387, 0.8524, 0.5627, 0.9682, 0.573, 0.9381, 0.5706, 0.9324, 0.5982, 0.9697, 0.5816, 0.9381, 0.5706, 0.8788, 0.5586, 0.872, 0.5811, 0.9324, 0.5982, 0.4988, 0.7292, 0.4422, 0.7005, 0.442, 0.7229, 0.4652, 0.7753, 0.449, 0.6844, 0.4422, 0.7005, 0.4988, 0.7292])
me_plane_000.materials.append(mat_textura)
me_plane_000.use_remesh_preserve_volume = False
me_plane_000.use_remesh_preserve_attributes = False
me_plane_000.use_mirror_vertex_groups = False
me_plane_000.update()
me_plane_003 = bpy.data.meshes.new('Plane.003')
me_plane_003.from_pydata([(0.8102, 0.8304, 0.9511), (0.8086, 1.474, 0.9051), (0.7606, -0.4843, 0.932), (0.7802, -0.8835, 0.9004), (0.03735, 2.601, 0.1499), (0.06227, 2.768, 0.08187), (0.3138, 2.639, 0.3202), (0.3439, 2.944, 0.3202), (0.5878, 2.643, 0.1738), (0.6043, 2.811, 0.1738), (-1.018, 0.6095, 0.0), (1.008, 0.6417, 0.0), (-0.9094, 1.801, 0.0), (0.8915, 1.817, 0.0), (-0.5095, -0.6066, 0.0), (0.9263, -0.3743, 0.0), (-0.482, -1.123, 0.0), (0.8882, -1.123, 0.0), (0.486, -2.338, 0.0), (0.02842, 2.527, 0.0), (0.07222, 2.835, 0.0), (0.2979, 2.528, 0.0), (0.3496, 3.002, 0.0), (0.6661, 2.559, 0.0), (0.6887, 2.787, 0.0), (0.5227, -1.932, 1.174), (-0.7511, -1.948, 0.0), (0.7593, -2.045, 0.0), (-0.4598, 2.316, 0.0), (-0.1363, -0.9783, 1.033), (-0.2059, -0.457, 1.422), (-0.2641, 1.746, 1.487), (-0.2998, 0.8042, 1.691), (-0.6209, -2.676, 0.0), (-0.4, -2.383, 0.0), (-0.4, -2.332, 0.3711), (0.1147, -2.209, 0.6683), (0.1015, -3.126, 0.0), (0.1164, -2.964, 0.4376), (0.4486, -2.246, 0.511), (0.317, -3.132, 0.3603), (0.5385, -3.193, 0.0), (-0.3812, -2.043, 0.6683), (0.2113, -2.58, 0.6683), (0.4672, 2.504, 0.0), (0.2784, 0.84, 1.742), (0.3248, 1.878, 1.431), (0.2688, -0.2188, 1.598), (0.2183, -0.8043, 1.327), (0.2832, -2.402, 1.035), (-0.3672, -2.801, 0.0), (1.023, -1.287, 0.4974), (1.023, -1.287, 1.13), (1.023, -0.6548, 0.4974), (1.023, -0.6548, 1.13), (1.379, -1.477, 0.3974), (1.379, -1.477, 1.23), (1.379, -0.3833, 0.2586), (1.379, -0.3833, 1.369), (1.233, -1.083, 0.5735), (1.215, -0.478, 0.378), (1.233, -0.478, 1.249), (1.233, -1.083, 1.054), (1.233, 0.7553, 1.051), (1.233, 1.36, 1.246), (1.215, 1.36, 0.3747), (1.233, 0.7553, 0.5702), (1.379, 1.455, 1.366), (1.379, 1.455, 0.2553), (1.379, 0.3613, 1.227), (1.379, 0.3613, 0.3941), (1.023, 1.183, 1.127), (1.023, 1.183, 0.4941), (1.023, 0.5508, 1.127), (1.023, 0.5508, 0.4941), (0.4663, -3.342, 0.0), (0.4724, -3.179, 0.0), (-0.334, -1.247, 1.033), (-0.3313, -1.989, 0.8838), (-0.02823, -1.645, 1.234), (-0.07379, -2.164, 1.081), (-0.8473, 0.6238, 0.9527), (-0.7075, 1.677, 0.8642), (-0.4522, -0.6301, 0.5405), (-0.4242, -1.077, 0.4956), (0.917, 0.7984, 0.5516), (0.8352, 1.423, 0.5493), (0.8706, -0.5198, 0.548), (0.8427, -0.9415, 0.5461), (-0.6601, -1.747, 0.4982), (0.7352, -2.04, 0.6578), (-0.1416, 2.449, 0.2417), (-0.6092, -2.564, 0.3639), (-0.03695, 2.463, 0.2541), (-0.3695, -2.684, 0.3421), (0.6726, -1.025, 1.187), (0.6525, -0.3202, 1.246), (0.8933, -0.3732, 0.3009), (0.8587, -1.112, 0.3008), (0.7125, 1.568, 1.171), (0.7351, 0.6892, 1.243), (0.978, 0.6401, 0.3008), (0.8881, 1.762, 0.3617), (-0.3996, 2.179, 0.8912), (-0.206, 2.489, 0.0), (0.4249, 2.316, 0.9188), (0.04555, 2.499, 0.0), (0.4941, -2.899, 0.5401), (0.2584, -2.554, 0.5055), (0.6078, -2.992, 0.0), (0.249, -2.56, 0.6114), (0.4933, -2.889, 0.5377), (0.2816, -2.518, 0.2966), (0.6341, -2.992, 0.0), (0.3227, -2.491, 0.0), (0.3589, -2.718, 0.5006), (0.2542, -2.564, 0.5848), (0.3629, -2.711, 0.5019), (0.5735, -2.927, 0.0), (0.5582, -2.91, 0.0), (0.3727, -2.665, 0.1054), (0.6026, -2.502, 0.5157), (0.6524, -2.594, 0.0), (-0.2689, -1.435, 1.03), (-0.08286, -1.667, 1.105), (-0.1183, -2.015, 1.024), (-0.2683, -1.909, 0.9118), (-0.2449, -1.474, 1.158), (-0.2457, -1.899, 1.02), (-0.09045, -1.65, 1.152), (-0.1313, -1.86, 1.101), (0.0411, -1.914, 1.474), (0.0688, -1.892, 1.232), (0.0411, -1.345, 1.526), (0.0688, -1.323, 1.284), (0.3035, -1.848, 1.389), (0.3719, -1.825, 1.143), (0.3035, -1.556, 1.416), (0.3719, -1.534, 1.17), (-0.2689, -1.435, 1.03), (-0.08286, -1.667, 1.105), (-0.1183, -2.015, 1.024), (-0.2683, -1.909, 0.9118)], [], [(25, 79, 80, 49), (82, 12, 10, 81), (47, 96, 100, 45), (92, 89, 26, 33), (98, 95, 25, 90), (19, 21, 6, 4), (93, 4, 5, 91), (4, 6, 7, 5), (6, 8, 9, 7), (21, 23, 8, 6), (101, 100, 96, 97), (84, 16, 26, 89), (80, 36, 39, 49), (81, 10, 14, 83), (83, 14, 16, 84), (101, 11, 13, 102), (7, 9, 24, 22), (8, 23, 24, 9), (5, 7, 22, 20), (32, 30, 47, 45), (48, 29, 77, 79), (47, 30, 29, 48), (34, 37, 38, 35), (35, 38, 43, 42), (45, 46, 31, 32), (45, 100, 99, 46), (121, 107, 109, 122), (90, 25, 49, 39), (95, 48, 79, 25), (43, 38, 40, 111, 110), (96, 47, 48, 95), (102, 13, 44, 105), (3, 52, 54, 2), (60, 57, 55, 59), (87, 53, 51, 88), (88, 51, 52, 3), (55, 57, 58, 56), (61, 58, 57, 60), (59, 55, 56, 62), (62, 56, 58, 61), (52, 62, 61, 54), (51, 59, 62, 52), (54, 61, 60, 53), (53, 60, 59, 51), (92, 33, 50, 94), (38, 37, 75, 40), (71, 64, 65, 72), (73, 63, 64, 71), (72, 65, 66, 74), (63, 69, 67, 64), (74, 66, 63, 73), (1, 71, 72, 86), (0, 73, 71, 1), (85, 74, 73, 0), (65, 68, 70, 66), (70, 68, 67, 69), (64, 67, 68, 65), (86, 72, 74, 85), (66, 70, 69, 63), (40, 75, 76), (41, 40, 76), (123, 77, 78, 126), (124, 79, 77, 123), (125, 80, 79, 124), (31, 46, 105, 103), (99, 102, 105, 46), (28, 12, 82, 103), (11, 101, 97, 15), (17, 98, 90, 27), (15, 97, 98, 17), (27, 90, 39, 18), (42, 43, 36), (78, 42, 36, 80), (3, 2, 96, 95), (2, 87, 97, 96), (88, 3, 95, 98), (87, 88, 98, 97), (2, 54, 53, 87), (0, 1, 99, 100), (85, 0, 100, 101), (1, 86, 102, 99), (86, 85, 101, 102), (4, 93, 106, 19), (91, 104, 28, 103), (106, 93, 105, 44), (93, 91, 103, 105), (91, 5, 20, 104), (81, 83, 30, 32), (81, 32, 31, 82), (30, 83, 84, 29), (29, 84, 89, 77), (89, 92, 78, 77), (103, 82, 31), (78, 92, 94, 42), (126, 78, 80, 125), (41, 113, 111, 40), (115, 116, 110, 111), (116, 117, 107, 110), (118, 115, 111, 113), (117, 119, 109, 107), (112, 114, 119, 117), (108, 112, 117, 116), (114, 112, 115, 118), (39, 121, 122, 18), (36, 43, 110, 39), (39, 110, 107, 121), (112, 108, 116, 115), (124, 123, 139, 140), (125, 124, 140, 141), (123, 126, 142, 139), (126, 125, 141, 142), (130, 132, 131, 128), (130, 129, 134, 132), (134, 133, 137, 138), (127, 133, 134, 129), (135, 136, 138, 137), (131, 132, 136, 135), (132, 134, 138, 136), (133, 131, 135, 137), (131, 133, 127, 128), (128, 142, 141, 130), (130, 141, 140, 129), (129, 140, 139, 127), (127, 139, 142, 128), (94, 50, 34, 35), (42, 94, 35)])
me_plane_003.polygons.foreach_set('use_smooth', [True] * 126)
_uv = me_plane_003.uv_layers.new(name='UVMap')
_uv.uv.foreach_set('vector', [0.2594, 0.6194, 0.3116, 0.5869, 0.3494, 0.6752, 0.2864, 0.6783, 0.4272, 0.1561, 0.5073, 0.06926, 0.5724, 0.2423, 0.4518, 0.2742, 0.2768, 0.3828, 0.2124, 0.4096, 0.1959, 0.3178, 0.2715, 0.2838, 0.5242, 0.6968, 0.4671, 0.6145, 0.5724, 0.6408, 0.5531, 0.7361, 0.1325, 0.5941, 0.2366, 0.5161, 0.2594, 0.6194, 0.2041, 0.6722, 0.03975, 0.8377, 0.07943, 0.8949, 0.06894, 0.8999, 0.04312, 0.8412, 0.06189, 0.8196, 0.04312, 0.8412, 0.0196, 0.8533, 0.05585, 0.7966, 0.04312, 0.8412, 0.06894, 0.8999, 0.03609, 0.9168, 0.0196, 0.8533, 0.06894, 0.8999, 0.07196, 0.9638, 0.05769, 0.972, 0.03609, 0.9168, 0.07943, 0.8949, 0.07943, 0.9824, 0.07196, 0.9638, 0.06894, 0.8999, 0.04987, 0.346, 0.1959, 0.3178, 0.2124, 0.4096, 0.09327, 0.4673, 0.4162, 0.5066, 0.4732, 0.5315, 0.5724, 0.6408, 0.4671, 0.6145, 0.3494, 0.6752, 0.3306, 0.7132, 0.2542, 0.7416, 0.2864, 0.6783, 0.4518, 0.2742, 0.5724, 0.2423, 0.4658, 0.4524, 0.4153, 0.4342, 0.4153, 0.4342, 0.4658, 0.4524, 0.4732, 0.5315, 0.4162, 0.5066, 0.04987, 0.346, 0.005774, 0.3472, 0.00411, 0.1645, 0.05881, 0.1695, 0.03609, 0.9168, 0.05769, 0.972, 0.05326, 0.9959, 0.00411, 0.9274, 0.07196, 0.9638, 0.07943, 0.9824, 0.05326, 0.9959, 0.05769, 0.972, 0.0196, 0.8533, 0.03609, 0.9168, 0.00411, 0.9274, 0.005459, 0.8588, 0.3483, 0.2788, 0.3391, 0.3996, 0.2768, 0.3828, 0.2715, 0.2838, 0.285, 0.4666, 0.3435, 0.4803, 0.3648, 0.5253, 0.3116, 0.5869, 0.2768, 0.3828, 0.3391, 0.3996, 0.3435, 0.4803, 0.285, 0.4666, 0.81, 0.8448, 0.6782, 0.8895, 0.6816, 0.823, 0.7958, 0.7873, 0.7958, 0.7873, 0.6816, 0.823, 0.6822, 0.7516, 0.81, 0.7227, 0.2715, 0.2838, 0.2497, 0.1757, 0.328, 0.1887, 0.3483, 0.2788, 0.2715, 0.2838, 0.1959, 0.3178, 0.1861, 0.2052, 0.2497, 0.1757, 0.6621, 0.6839, 0.6359, 0.6964, 0.5852, 0.6737, 0.6269, 0.6374, 0.2041, 0.6722, 0.2594, 0.6194, 0.2864, 0.6783, 0.2542, 0.7416, 0.2366, 0.5161, 0.285, 0.4666, 0.3116, 0.5869, 0.2594, 0.6194, 0.6822, 0.7516, 0.6816, 0.823, 0.6492, 0.838, 0.6433, 0.8007, 0.6711, 0.7447, 0.2124, 0.4096, 0.2768, 0.3828, 0.285, 0.4666, 0.2366, 0.5161, 0.05881, 0.1695, 0.00411, 0.1645, 0.1026, 0.03836, 0.1934, 0.1138, 0.9131, 0.8013, 0.8644, 0.8231, 0.8613, 0.7478, 0.9283, 0.7401, 0.6943, 0.5868, 0.6862, 0.615, 0.5806, 0.5162, 0.6399, 0.5236, 0.947, 0.9006, 0.9157, 0.9001, 0.8764, 0.8458, 0.9104, 0.8494, 0.9104, 0.8494, 0.8764, 0.8458, 0.8644, 0.8231, 0.9131, 0.8013, 0.6529, 0.3136, 0.7974, 0.3192, 0.7735, 0.4629, 0.635, 0.4214, 0.7536, 0.4821, 0.7735, 0.4629, 0.7974, 0.6066, 0.7704, 0.5952, 0.6399, 0.5236, 0.5806, 0.5162, 0.635, 0.4214, 0.6713, 0.4689, 0.6713, 0.4689, 0.635, 0.4214, 0.7735, 0.4629, 0.7536, 0.4821, 0.8644, 0.8231, 0.8416, 0.8209, 0.8183, 0.7276, 0.8613, 0.7478, 0.8764, 0.8458, 0.8535, 0.8685, 0.8416, 0.8209, 0.8644, 0.8231, 0.8613, 0.7478, 0.8183, 0.7276, 0.907, 0.6232, 0.9254, 0.6592, 0.9157, 0.9001, 0.9099, 0.9412, 0.8535, 0.8685, 0.8764, 0.8458, 0.5242, 0.6968, 0.5531, 0.7361, 0.4652, 0.7753, 0.4988, 0.7292, 0.6816, 0.823, 0.6782, 0.8895, 0.6127, 0.8863, 0.6492, 0.838, 0.851, 0.1327, 0.8056, 0.117, 0.8704, 0.00411, 0.8937, 0.03356, 0.8545, 0.2137, 0.8325, 0.2105, 0.8056, 0.117, 0.851, 0.1327, 0.8933, 0.2963, 0.8819, 0.3346, 0.8386, 0.2574, 0.8636, 0.239, 0.6713, 0.1594, 0.635, 0.1119, 0.7735, 0.1533, 0.7536, 0.1725, 0.8636, 0.239, 0.8386, 0.2574, 0.8325, 0.2105, 0.8545, 0.2137, 0.9206, 0.1035, 0.851, 0.1327, 0.8937, 0.03356, 0.9302, 0.05506, 0.8908, 0.2019, 0.8545, 0.2137, 0.851, 0.1327, 0.9206, 0.1035, 0.8832, 0.2454, 0.8636, 0.239, 0.8545, 0.2137, 0.8908, 0.2019, 0.6943, 0.2773, 0.6862, 0.3054, 0.5806, 0.2067, 0.6399, 0.2141, 0.6529, 0.00411, 0.7974, 0.009631, 0.7735, 0.1533, 0.635, 0.1119, 0.7536, 0.1725, 0.7735, 0.1533, 0.7974, 0.2971, 0.7704, 0.2857, 0.9302, 0.3114, 0.8933, 0.2963, 0.8636, 0.239, 0.8832, 0.2454, 0.6399, 0.2141, 0.5806, 0.2067, 0.635, 0.1119, 0.6713, 0.1594, 0.6492, 0.838, 0.6127, 0.8863, 0.6029, 0.8645, 0.5953, 0.8589, 0.6492, 0.838, 0.6029, 0.8645, 0.364, 0.558, 0.3648, 0.5253, 0.4224, 0.6521, 0.3968, 0.6377, 0.3437, 0.5952, 0.3116, 0.5869, 0.3648, 0.5253, 0.364, 0.558, 0.3689, 0.6572, 0.3494, 0.6752, 0.3116, 0.5869, 0.3437, 0.5952, 0.328, 0.1887, 0.2497, 0.1757, 0.1934, 0.1138, 0.3456, 0.111, 0.1861, 0.2052, 0.05881, 0.1695, 0.1934, 0.1138, 0.2497, 0.1757, 0.3668, 0.01629, 0.5073, 0.06926, 0.4272, 0.1561, 0.3456, 0.111, 0.005774, 0.3472, 0.04987, 0.346, 0.09327, 0.4673, 0.05824, 0.4953, 0.09068, 0.6057, 0.1325, 0.5941, 0.2041, 0.6722, 0.1536, 0.7372, 0.05824, 0.4953, 0.09327, 0.4673, 0.1325, 0.5941, 0.09068, 0.6057, 0.1536, 0.7372, 0.2041, 0.6722, 0.2542, 0.7416, 0.2384, 0.7664, 0.81, 0.7227, 0.6822, 0.7516, 0.7271, 0.7069, 0.4224, 0.6521, 0.4425, 0.6782, 0.3306, 0.7132, 0.3494, 0.6752, 0.1894, 0.5127, 0.1818, 0.4517, 0.2124, 0.4096, 0.2366, 0.5161, 0.1818, 0.4517, 0.14, 0.484, 0.09327, 0.4673, 0.2124, 0.4096, 0.1478, 0.5461, 0.1894, 0.5127, 0.2366, 0.5161, 0.1325, 0.5941, 0.14, 0.484, 0.1478, 0.5461, 0.1325, 0.5941, 0.09327, 0.4673, 0.9283, 0.7401, 0.8613, 0.7478, 0.9254, 0.6592, 0.947, 0.6824, 0.1506, 0.3008, 0.1387, 0.2215, 0.1861, 0.2052, 0.1959, 0.3178, 0.08992, 0.3094, 0.1506, 0.3008, 0.1959, 0.3178, 0.04987, 0.346, 0.1387, 0.2215, 0.0866, 0.2268, 0.05881, 0.1695, 0.1861, 0.2052, 0.0866, 0.2268, 0.08992, 0.3094, 0.04987, 0.346, 0.05881, 0.1695, 0.04312, 0.8412, 0.06189, 0.8196, 0.04436, 0.8405, 0.03975, 0.8377, 0.2718, 0.03545, 0.2909, 0.00411, 0.3668, 0.01629, 0.3456, 0.111, 0.2204, 0.01621, 0.2434, 0.03986, 0.1934, 0.1138, 0.1026, 0.03836, 0.2434, 0.03986, 0.2718, 0.03545, 0.3456, 0.111, 0.1934, 0.1138, 0.05585, 0.7966, 0.0196, 0.8533, 0.005459, 0.8588, 0.02845, 0.7835, 0.4518, 0.2742, 0.4153, 0.4342, 0.3391, 0.3996, 0.3483, 0.2788, 0.4518, 0.2742, 0.3483, 0.2788, 0.328, 0.1887, 0.4272, 0.1561, 0.3391, 0.3996, 0.4153, 0.4342, 0.4162, 0.5066, 0.3435, 0.4803, 0.3435, 0.4803, 0.4162, 0.5066, 0.4671, 0.6145, 0.3648, 0.5253, 0.4671, 0.6145, 0.5242, 0.6968, 0.4224, 0.6521, 0.3648, 0.5253, 0.3456, 0.111, 0.4272, 0.1561, 0.328, 0.1887, 0.4224, 0.6521, 0.5242, 0.6968, 0.4988, 0.7292, 0.4425, 0.6782, 0.3968, 0.6377, 0.4224, 0.6521, 0.3494, 0.6752, 0.3689, 0.6572, 0.5953, 0.8589, 0.582, 0.8295, 0.6433, 0.8007, 0.6492, 0.838, 0.6441, 0.7761, 0.6655, 0.7451, 0.6711, 0.7447, 0.6433, 0.8007, 0.6655, 0.7451, 0.6399, 0.7191, 0.6359, 0.6964, 0.6711, 0.7447, 0.5806, 0.8163, 0.6441, 0.7761, 0.6433, 0.8007, 0.582, 0.8295, 0.6399, 0.7191, 0.583, 0.6869, 0.5852, 0.6737, 0.6359, 0.6964, 0.6437, 0.7515, 0.6239, 0.7552, 0.583, 0.6869, 0.6399, 0.7191, 0.6593, 0.7475, 0.6437, 0.7515, 0.6399, 0.7191, 0.6655, 0.7451, 0.6239, 0.7552, 0.6437, 0.7515, 0.6441, 0.7761, 0.5806, 0.8163, 0.6932, 0.6795, 0.6621, 0.6839, 0.6269, 0.6374, 0.664, 0.6232, 0.7271, 0.7069, 0.6822, 0.7516, 0.6711, 0.7447, 0.6932, 0.6795, 0.6932, 0.6795, 0.6711, 0.7447, 0.6359, 0.6964, 0.6621, 0.6839, 0.6437, 0.7515, 0.6593, 0.7475, 0.6655, 0.7451, 0.6441, 0.7761, 0.3438, 0.5942, 0.3645, 0.5609, 0.3645, 0.5609, 0.3438, 0.5942, 0.3683, 0.6551, 0.3438, 0.5942, 0.3438, 0.5942, 0.3683, 0.6551, 0.3645, 0.5609, 0.3968, 0.6371, 0.3968, 0.6371, 0.3645, 0.5609, 0.3968, 0.6377, 0.3689, 0.6572, 0.3689, 0.6572, 0.3968, 0.6377, 0.8315, 0.552, 0.8542, 0.484, 0.8809, 0.4928, 0.8503, 0.5753, 0.8315, 0.552, 0.817, 0.5316, 0.8265, 0.4733, 0.8542, 0.484, 0.9394, 0.5131, 0.9205, 0.5064, 0.9182, 0.4675, 0.9412, 0.4542, 0.9096, 0.5873, 0.9205, 0.5064, 0.9394, 0.5131, 0.9398, 0.5897, 0.8936, 0.467, 0.8961, 0.4307, 0.9207, 0.4313, 0.9182, 0.4675, 0.8809, 0.4928, 0.8542, 0.484, 0.8659, 0.4572, 0.8936, 0.467, 0.8542, 0.484, 0.8265, 0.4733, 0.8376, 0.442, 0.8659, 0.4572, 0.9205, 0.5064, 0.8809, 0.4928, 0.8936, 0.467, 0.9182, 0.4675, 0.8809, 0.4928, 0.9205, 0.5064, 0.9096, 0.5873, 0.8503, 0.5753, 0.8503, 0.5753, 0.8435, 0.5978, 0.824, 0.5794, 0.8315, 0.552, 0.8315, 0.552, 0.824, 0.5794, 0.8056, 0.5555, 0.817, 0.5316, 0.9398, 0.5897, 0.9412, 0.5983, 0.9039, 0.615, 0.9096, 0.5873, 0.9096, 0.5873, 0.9039, 0.615, 0.8435, 0.5978, 0.8503, 0.5753, 0.4988, 0.7292, 0.4652, 0.7753, 0.442, 0.7229, 0.4422, 0.7005, 0.4425, 0.6782, 0.4988, 0.7292, 0.4422, 0.7005])
me_plane_003.use_remesh_preserve_volume = False
me_plane_003.use_remesh_preserve_attributes = False
me_plane_003.use_mirror_vertex_groups = False
me_plane_003.update()
arm_armature = bpy.data.armatures.new('Armature')  # bones are not reproduced

# ---- objects
ob_point_001 = bpy.data.objects.new('Point.001', light_point_001)
ob_point = bpy.data.objects.new('Point', light_point)
ob_armature = bpy.data.objects.new('Armature', arm_armature)
ob_plane_000 = bpy.data.objects.new('Plane.000', me_plane_000)
ob_plane_003 = bpy.data.objects.new('Plane.003', me_plane_003)

# ---- transforms, parenting, visibility, modifiers, constraints
ob_point_001.location = (2.942, -4.13, 7.16)
ob_point_001.rotation_euler = (0.7561, 0.1823, 0.2691)
ob_point_001.lineart.crease_threshold = 0.0
ob_point.location = (2.942, -2.485, 7.541)
ob_point.lineart.crease_threshold = 0.0
ob_armature.location = (1.714e-09, 1.428, 2.261)
ob_armature.rotation_euler = (1.571, 2.22e-16, 2.22e-16)
ob_armature.show_in_front = True
ob_armature.lineart.crease_threshold = 0.0
ob_plane_000.parent = ob_armature
ob_plane_000.matrix_parent_inverse = Matrix(((1.0, 2.22e-16, -2.22e-16, -1.714e-09), (2.22e-16, 0.0, 1.0, -2.261), (2.22e-16, -1.0, -5.96e-08, 1.428), (0.0, 0.0, 0.0, 1.0)))
ob_plane_000.location = (0.02328, 0.2384, 2.565)
ob_plane_000.rotation_euler = (-1.344e-07, 1.571, 0.0)
ob_plane_000.scale = (1.859, 1.0, 1.0)
ob_plane_000.lineart.crease_threshold = 0.0
_vg = ob_plane_000.vertex_groups.new(name='body')
for _i, _w in zip([11, 12, 14, 22, 24, 25, 51, 53, 55, 56, 57, 58, 63, 87, 89, 90, 92, 93, 94, 95, 96, 97, 98, 99, 100, 101, 102, 103, 104, 105, 106, 107, 108, 119, 123, 125, 135, 138, 139, 141, 154, 156, 157, 186, 188, 190, 191, 192, 193, 198, 229, 232, 233, 235, 236, 237, 238, 239, 240, 241, 242, 243, 244, 245, 246, 247, 248, 249, 251], [0.1453, 0.3977, 0.0898, 0.01774, 0.09728, 0.05251, 0.07636, 0.006989, 0.09985, 0.003354, 0.4837, 0.1515, 0.04198, 0.03, 0.05696, 0.01891, 0.01028, 0.03242, 0.01485, 0.0219, 0.0151, 0.0202, 0.01975, 0.02163, 0.02084, 0.02033, 0.02028, 0.02054, 0.02046, 0.05285, 0.02037, 0.001627, 0.01244, 0.09749, 0.5144, 0.141, 0.009057, 0.1445, 0.4072, 0.08934, 0.0162, 0.09761, 0.0511, 0.07477, 0.004018, 0.09881, 0.001499, 0.4892, 0.1502, 0.03986, 0.03, 0.05537, 0.01585, 0.007474, 0.02935, 0.01189, 0.01887, 0.01216, 0.0172, 0.01676, 0.01862, 0.01782, 0.01733, 0.01728, 0.01753, 0.01745, 0.05126, 0.01731, 0.009595]): _vg.add([_i], _w, 'REPLACE')
_vg = ob_plane_000.vertex_groups.new(name='Bone.leg005.r')
for _i, _w in zip([2, 3, 10, 11, 12, 14, 18, 22, 24, 25, 26, 51, 53, 54, 57, 58, 61, 62, 64, 69, 70, 71, 72, 74, 75, 87, 89, 90, 91, 92, 93, 94, 95, 96, 97, 98, 99, 100, 101, 102, 103, 104, 105, 106, 107, 108, 120, 124, 126, 136, 196, 197, 199, 206, 207, 210, 229], [0.07405, 0.02081, 0.1093, 0.1372, 0.1439, 0.05181, 0.0007095, 0.09732, 0.4694, 0.5022, 0.04991, 0.04859, 0.13, 0.03521, 0.03171, 0.02046, 0.1318, 0.1084, 0.1146, 0.4372, 0.4051, 0.4534, 0.4417, 0.05434, 0.0563, 0.03, 0.05599, 0.07899, 0.04142, 0.02396, 0.06254, 0.05287, 0.0685, 0.05991, 0.06574, 0.06558, 0.06674, 0.06774, 0.06637, 0.06638, 0.06668, 0.06664, 0.05734, 0.07709, 0.04773, 0.02913, 0.05804, 0.3921, 0.4074, 0.08872, 0.02479, 0.01725, 0.01944, 0.1238, 0.1123, 0.0084, 0.03]): _vg.add([_i], _w, 'REPLACE')
_vg = ob_plane_000.vertex_groups.new(name='Bone.leg.006.r')
for _i, _w in zip([2, 3, 10, 11, 12, 22, 24, 25, 26, 27, 28, 29, 30, 35, 36, 37, 38, 53, 61, 62, 64, 69, 70, 71, 72, 74, 75, 87, 120, 124, 126, 136, 206, 207, 229], [0.8593, 0.9286, 0.1017, 0.01853, 0.02562, 0.01408, 0.1248, 0.1246, 0.02762, 0.5029, 0.4748, 0.7686, 0.2102, 0.07445, 0.107, 0.02704, 0.07286, 0.01166, 0.7775, 0.7862, 0.09106, 0.4966, 0.47, 0.3188, 0.3509, 0.05026, 0.0219, 0.03, 0.003505, 0.1385, 0.1398, 0.03629, 0.03777, 0.02776, 0.03]): _vg.add([_i], _w, 'REPLACE')
_vg = ob_plane_000.vertex_groups.new(name='Bone.leg.007.r')
for _i, _w in zip([2, 3, 27, 28, 29, 30, 31, 32, 33, 34, 35, 36, 37, 38, 61, 62, 87, 229], [0.03074, 0.005132, 0.4509, 0.5055, 0.1735, 0.7578, 0.05137, 0.2618, 0.5106, 0.5492, 0.1451, 0.741, 0.8174, 0.7027, 0.00225, 0.0546, 0.03, 0.03]): _vg.add([_i], _w, 'REPLACE')
_vg = ob_plane_000.vertex_groups.new(name='Bone.feet.front.r')
for _i, _w in zip([27, 29, 31, 32, 33, 34, 35, 36, 37, 38, 87, 229], [0.0282, 0.01064, 0.9379, 0.7144, 0.4742, 0.4395, 0.779, 0.1483, 0.142, 0.2238, 0.03, 0.03]): _vg.add([_i], _w, 'REPLACE')
_vg = ob_plane_000.vertex_groups.new(name='Bone.neck')
for _i, _w in zip([10, 11, 12, 14, 15, 16, 17, 20, 21, 24, 25, 26, 51, 52, 53, 54, 55, 57, 58, 63, 64, 66, 68, 81, 87, 89, 90, 91, 92, 93, 94, 95, 96, 97, 98, 99, 100, 101, 102, 103, 104, 105, 106, 107, 108, 119, 123, 125, 134, 135, 138, 139, 141, 142, 143, 144, 145, 147, 151, 152, 156, 157, 158, 159, 186, 187, 188, 189, 190, 192, 193, 198, 201, 203, 229, 232, 233, 234, 235, 236, 237, 238, 239, 240, 241, 242, 243, 244, 245, 246, 247, 248, 249, 250, 251], [0.1049, 0.5415, 0.1734, 0.03165, 0.3328, 0.2181, 0.02195, 0.4127, 0.09987, 0.05893, 0.1935, 0.1754, 0.6793, 0.6244, 0.5433, 0.4706, 0.04527, 0.2376, 0.6731, 0.747, 0.002513, 0.4099, 0.3456, 0.002926, 0.03, 0.6561, 0.6051, 0.5658, 0.6369, 0.6265, 0.6221, 0.6128, 0.6089, 0.6097, 0.6098, 0.6116, 0.6104, 0.6101, 0.6102, 0.6103, 0.6103, 0.6503, 0.6079, 0.5777, 0.6357, 0.04099, 0.2371, 0.711, 0.1036, 0.7424, 0.5525, 0.1729, 0.02923, 0.3862, 0.3214, 0.3323, 0.2143, 0.01334, 0.4119, 0.09405, 0.05727, 0.1931, 0.1749, 0.3404, 0.6922, 0.6343, 0.5564, 0.4795, 0.04307, 0.237, 0.6801, 0.7529, 0.4092, 0.3444, 0.03, 0.6694, 0.6187, 0.5774, 0.6492, 0.6398, 0.6353, 0.6261, 0.622, 0.6229, 0.623, 0.6248, 0.6237, 0.6233, 0.6234, 0.6236, 0.6235, 0.6636, 0.6214, 0.5898, 0.6483]): _vg.add([_i], _w, 'REPLACE')
_vg = ob_plane_000.vertex_groups.new(name='Bone.head')
for _i, _w in zip([15, 16, 17, 18, 19, 20, 21, 26, 51, 52, 53, 54, 58, 63, 66, 68, 79, 80, 81, 82, 83, 84, 85, 86, 87, 88, 89, 90, 91, 92, 93, 94, 95, 96, 97, 98, 99, 100, 101, 102, 103, 104, 105, 106, 107, 108, 125, 135, 142, 143, 144, 145, 146, 147, 148, 149, 150, 151, 152, 158, 159, 184, 185, 186, 187, 188, 189, 198, 201, 203, 216, 217, 218, 219, 220, 221, 222, 223, 224, 225, 226, 227, 228, 229, 230, 232, 233, 234, 235, 236, 237, 238, 239, 240, 241, 242, 243, 244, 245, 246, 247, 248, 249, 250, 251], [0.3383, 0.151, 0.8134, 0.07169, 0.9286, 0.2569, 0.2851, 0.05894, 0.0416, 0.1359, 0.02602, 0.09692, 0.001171, 0.08316, 0.2873, 0.3272, 0.1211, 0.3498, 0.3027, 0.7939, 0.385, 0.6176, 0.3412, 0.2311, 0.03, 0.05688, 0.05354, 0.05555, 0.08594, 0.09511, 0.06009, 0.07266, 0.0606, 0.06872, 0.06315, 0.06339, 0.0619, 0.06159, 0.06267, 0.06268, 0.06239, 0.06244, 0.05555, 0.05608, 0.08199, 0.09029, 0.007768, 0.1032, 0.3036, 0.3575, 0.3386, 0.1408, 0.9361, 0.8281, 0.06223, 0.9384, 0.9601, 0.2585, 0.2723, 0.05241, 0.334, 0.9726, 0.9651, 0.03695, 0.1337, 0.01945, 0.09009, 0.08185, 0.288, 0.3279, 0.1048, 0.3306, 0.06064, 0.2838, 0.7864, 0.3623, 0.9334, 0.7165, 0.6142, 0.3249, 0.2108, 0.8905, 0.1554, 0.03, 0.04422, 0.05066, 0.05196, 0.08091, 0.09191, 0.05659, 0.0688, 0.05693, 0.06479, 0.05936, 0.05961, 0.05817, 0.05786, 0.05891, 0.05891, 0.05863, 0.05869, 0.05253, 0.0525, 0.07724, 0.08696]): _vg.add([_i], _w, 'REPLACE')
_vg = ob_plane_000.vertex_groups.new(name='Bone.jaw')
for _i, _w in zip([10, 11, 15, 16, 17, 18, 20, 21, 25, 26, 51, 52, 53, 54, 58, 63, 64, 66, 68, 72, 79, 80, 81, 82, 83, 84, 85, 86, 87, 88, 89, 90, 91, 92, 93, 94, 95, 96, 97, 98, 99, 100, 101, 102, 103, 104, 105, 106, 107, 108, 125, 126, 127, 134, 135, 136, 138, 142, 143, 144, 145, 146, 147, 148, 151, 152, 157, 158, 159, 186, 187, 188, 189, 193, 198, 199, 201, 203, 207, 216, 217, 219, 220, 221, 224, 225, 226, 229, 230, 231, 232, 233, 234, 235, 236, 237, 238, 239, 240, 241, 242, 243, 244, 245, 246, 247, 248, 249, 250, 251], [0.3963, 0.02477, 0.3182, 0.4891, 0.1003, 0.5711, 0.2936, 0.4617, 0.02348, 0.4807, 0.08272, 0.1705, 0.1492, 0.2972, 0.02001, 0.09633, 0.5272, 0.2886, 0.3201, 0.07033, 0.0941, 0.1344, 0.201, 0.04099, 0.07249, 0.0748, 0.1678, 0.09189, 0.03, 0.1749, 0.1099, 0.1461, 0.2131, 0.1536, 0.1392, 0.157, 0.1484, 0.1611, 0.1537, 0.1539, 0.1509, 0.1512, 0.1528, 0.1528, 0.1523, 0.1524, 0.1163, 0.1451, 0.1996, 0.1531, 0.01975, 0.08894, 0.1605, 0.4046, 0.1099, 0.4801, 0.02114, 0.302, 0.3175, 0.3198, 0.5117, 0.01657, 0.09368, 0.5972, 0.2969, 0.4831, 0.02035, 0.4984, 0.3218, 0.08053, 0.1683, 0.148, 0.3037, 0.01776, 0.09496, 0.5398, 0.2895, 0.3214, 0.0746, 0.08506, 0.1271, 0.1951, 0.03798, 0.06514, 0.06955, 0.1611, 0.08318, 0.03, 0.1689, 0.003348, 0.108, 0.1447, 0.2147, 0.1516, 0.1378, 0.1558, 0.1471, 0.1603, 0.1527, 0.1529, 0.1498, 0.1501, 0.1518, 0.1517, 0.1512, 0.1513, 0.1144, 0.1437, 0.2005, 0.1512]): _vg.add([_i], _w, 'REPLACE')
_vg = ob_plane_000.vertex_groups.new(name='Bone.mouth')
for _i, _w in zip([10, 16, 17, 18, 19, 21, 26, 53, 54, 64, 72, 79, 80, 81, 82, 83, 84, 85, 86, 87, 88, 90, 91, 93, 94, 95, 96, 97, 98, 99, 100, 101, 102, 103, 104, 106, 107, 126, 127, 134, 136, 145, 147, 148, 149, 150, 152, 158, 188, 189, 199, 207, 216, 217, 218, 219, 220, 221, 222, 223, 224, 225, 226, 227, 228, 229, 230, 231, 233, 234, 236, 237, 238, 239, 240, 241, 242, 243, 244, 245, 246, 247, 249, 250], [0.2498, 0.09926, 0.04302, 0.282, 0.0365, 0.1347, 0.1823, 0.05499, 0.05281, 0.1805, 0.001795, 0.7694, 0.4891, 0.4561, 0.1508, 0.5285, 0.2925, 0.4575, 0.6603, 0.03, 0.7433, 0.02457, 0.02514, 0.01038, 0.009295, 0.0179, 0.01614, 0.01785, 0.01778, 0.01756, 0.01838, 0.01796, 0.01796, 0.01801, 0.01802, 0.02287, 0.02237, 0.03761, 0.7807, 0.2531, 0.2716, 0.09526, 0.03721, 0.2741, 0.02759, 0.00879, 0.1347, 0.1781, 0.05351, 0.04997, 0.1779, 0.003331, 0.798, 0.52, 0.9166, 0.4868, 0.1613, 0.5614, 0.05331, 0.2594, 0.3038, 0.4858, 0.6926, 0.09182, 0.8217, 0.03, 0.7634, 0.9489, 0.02135, 0.02084, 0.007289, 0.005908, 0.01465, 0.01269, 0.01451, 0.01444, 0.01427, 0.01508, 0.01464, 0.01464, 0.01469, 0.0147, 0.01967, 0.01828]): _vg.add([_i], _w, 'REPLACE')
_vg = ob_plane_000.vertex_groups.new(name='Bone.hip')
for _i, _w in zip([11, 12, 13, 14, 22, 23, 24, 25, 51, 55, 56, 57, 58, 65, 67, 77, 78, 87, 119, 121, 123, 125, 137, 138, 139, 140, 141, 154, 155, 156, 186, 190, 191, 192, 193, 200, 212, 213, 214, 229], [0.05483, 0.153, 0.6743, 0.6015, 0.1487, 0.1308, 0.06964, 0.002852, 0.006586, 0.7653, 0.8327, 0.1714, 0.05341, 0.09222, 0.008457, 0.6481, 0.05578, 0.03, 0.802, 0.8743, 0.1746, 0.04688, 0.6891, 0.05279, 0.1509, 0.6835, 0.6098, 0.1467, 0.128, 0.06783, 0.003782, 0.7711, 0.8393, 0.17, 0.05213, 0.08071, 0.6542, 0.06205, 0.05354, 0.03]): _vg.add([_i], _w, 'REPLACE')
_vg = ob_plane_000.vertex_groups.new(name='Bone.leg.001.r')
for _i, _w in zip([0, 1, 12, 13, 14, 22, 23, 24, 25, 55, 56, 59, 60, 67, 70, 71, 73, 74, 75, 76, 77, 78, 87, 120, 122, 124, 153, 194, 195, 210, 211, 214, 229], [0.0967, 0.08822, 0.05411, 0.1595, 0.1483, 0.5687, 0.6465, 0.1309, 0.0122, 0.01494, 0.03107, 0.1104, 0.1449, 0.03579, 0.0586, 0.0369, 0.4724, 0.6037, 0.3421, 0.3982, 0.06853, 0.5639, 0.03, 0.3162, 0.4094, 0.0426, 0.1373, 0.0211, 0.0319, 0.1054, 0.1058, 0.003827, 0.03]): _vg.add([_i], _w, 'REPLACE')
_vg = ob_plane_000.vertex_groups.new(name='Bone.leg.002.r')
for _i, _w in zip([0, 1, 13, 22, 23, 39, 40, 41, 42, 43, 45, 47, 48, 49, 50, 59, 60, 71, 73, 74, 75, 76, 78, 87, 120, 122, 124, 153, 210, 211, 229], [0.834, 0.8873, 0.001582, 0.07444, 0.111, 0.08416, 0.1524, 0.1321, 0.07507, 0.01834, 0.005884, 0.8202, 0.8124, 0.5068, 0.5087, 0.7273, 0.7981, 0.03187, 0.5006, 0.2452, 0.3827, 0.5135, 0.08067, 0.03, 0.1821, 0.1948, 0.01598, 0.04534, 0.06103, 0.04933, 0.03]): _vg.add([_i], _w, 'REPLACE')
_vg = ob_plane_000.vertex_groups.new(name='Bone.leg.003.r')
for _i, _w in zip([0, 39, 40, 41, 42, 43, 44, 45, 46, 47, 48, 49, 50, 59, 75, 87, 229], [0.03301, 0.7503, 0.7069, 0.7535, 0.7574, 0.534, 0.5181, 0.2753, 0.1414, 0.1424, 0.1412, 0.4722, 0.4668, 0.09482, 0.03822, 0.03, 0.03]): _vg.add([_i], _w, 'REPLACE')
_vg = ob_plane_000.vertex_groups.new(name='Bone.feet.back.r')
for _i, _w in zip([39, 40, 41, 42, 43, 44, 45, 46, 87, 229], [0.164, 0.1374, 0.1097, 0.1653, 0.4311, 0.4594, 0.6962, 0.847, 0.03, 0.03]): _vg.add([_i], _w, 'REPLACE')
_vg = ob_plane_000.vertex_groups.new(name='Bone.butt')
for _i, _w in zip([4, 5, 13, 23, 56, 65, 67, 76, 77, 78, 87, 113, 114, 121, 122, 128, 137, 140, 141, 153, 154, 155, 191, 200, 202, 211, 212, 213, 214, 215, 229], [0.1479, 0.05255, 0.06564, 0.05972, 0.05385, 0.7464, 0.7756, 0.01179, 0.205, 0.2418, 0.03, 0.1132, 0.0198, 0.04711, 0.08667, 0.08295, 0.1947, 0.08412, 0.002214, 0.666, 0.01026, 0.1399, 0.05911, 0.7898, 0.834, 0.06018, 0.2314, 0.5477, 0.6411, 0.7643, 0.03]): _vg.add([_i], _w, 'REPLACE')
_vg = ob_plane_000.vertex_groups.new(name='Bone.tail1')
for _i, _w in zip([4, 5, 6, 7, 65, 67, 77, 78, 87, 113, 114, 115, 116, 128, 129, 130, 137, 153, 200, 202, 212, 213, 214, 215, 229], [0.8015, 0.9024, 0.06132, 0.0278, 0.1343, 0.1372, 0.03362, 0.0112, 0.03, 0.8549, 0.9338, 0.05145, 0.009813, 0.8995, 0.9612, 0.04176, 0.07795, 0.03162, 0.1156, 0.1196, 0.02355, 0.382, 0.00376, 0.2084, 0.03]): _vg.add([_i], _w, 'REPLACE')
_vg = ob_plane_000.vertex_groups.new(name='Bone.tail2')
for _i, _w in zip([4, 5, 6, 7, 8, 9, 87, 113, 114, 115, 116, 117, 118, 129, 130, 131, 132, 133, 229], [0.0256, 0.02903, 0.9278, 0.9603, 0.9934, 0.9949, 0.03, 0.002748, 0.007362, 0.9421, 0.9701, 0.9961, 0.9972, 0.001428, 0.949, 0.9792, 0.999, 1.0, 0.03]): _vg.add([_i], _w, 'REPLACE')
_vg = ob_plane_000.vertex_groups.new(name='Bone.leg005.l')
for _i, _w in zip([71, 72, 87, 111, 120, 124, 126, 134, 136, 138, 139, 141, 154, 156, 157, 158, 186, 188, 189, 192, 193, 196, 197, 199, 204, 205, 206, 207, 209, 210, 229, 232, 233, 234, 235, 236, 237, 238, 239, 240, 241, 242, 243, 244, 245, 246, 247, 248, 249, 250, 251], [0.04747, 0.02691, 0.03, 0.06215, 0.01228, 0.1593, 0.145, 0.1037, 0.03832, 0.1363, 0.1429, 0.0505, 0.09617, 0.4778, 0.5137, 0.04233, 0.04384, 0.1282, 0.03084, 0.02997, 0.01858, 0.1194, 0.1066, 0.09203, 0.4389, 0.4028, 0.3709, 0.3627, 0.05202, 0.03579, 0.03, 0.05369, 0.07683, 0.0371, 0.0201, 0.06031, 0.05069, 0.06631, 0.05773, 0.06355, 0.06339, 0.06455, 0.06554, 0.06417, 0.06419, 0.06448, 0.06445, 0.05506, 0.07492, 0.0434, 0.02515]): _vg.add([_i], _w, 'REPLACE')
_vg = ob_plane_000.vertex_groups.new(name='Bone.leg.006.l')
for _i, _w in zip([71, 72, 87, 111, 112, 120, 124, 126, 134, 136, 138, 139, 154, 156, 157, 158, 160, 161, 162, 163, 168, 169, 170, 171, 188, 196, 197, 199, 204, 205, 206, 207, 209, 210, 229], [0.03416, 0.02198, 0.03, 0.8735, 0.947, 0.003999, 0.1374, 0.1358, 0.09851, 0.03321, 0.01462, 0.02205, 0.01121, 0.1223, 0.1211, 0.02288, 0.4999, 0.479, 0.7345, 0.1842, 0.08419, 0.116, 0.01023, 0.06468, 0.006834, 0.7499, 0.7414, 0.08723, 0.4983, 0.4719, 0.318, 0.3422, 0.04782, 0.0246, 0.03]): _vg.add([_i], _w, 'REPLACE')
_vg = ob_plane_000.vertex_groups.new(name='Bone.leg.007.l')
for _i, _w in zip([87, 111, 160, 161, 162, 163, 164, 165, 166, 167, 168, 169, 170, 171, 196, 197, 207, 229], [0.03, 0.02471, 0.4762, 0.5101, 0.213, 0.7917, 0.1828, 0.2455, 0.5259, 0.546, 0.7238, 0.7646, 0.8452, 0.7713, 0.02351, 0.07022, 0.007494, 0.03]): _vg.add([_i], _w, 'REPLACE')
_vg = ob_plane_000.vertex_groups.new(name='Bone.feet.front.l')
for _i, _w in zip([87, 164, 165, 166, 167, 168, 169, 170, 171, 229], [0.03, 0.8003, 0.7366, 0.4525, 0.446, 0.1897, 0.1141, 0.123, 0.1635, 0.03]): _vg.add([_i], _w, 'REPLACE')
_vg = ob_plane_000.vertex_groups.new(name='Bone.leg.001.l')
for _i, _w in zip([75, 76, 87, 109, 110, 120, 122, 124, 139, 140, 141, 153, 154, 155, 156, 157, 181, 190, 191, 194, 195, 205, 206, 208, 209, 210, 211, 212, 214, 229], [0.03443, 0.01044, 0.03, 0.08749, 0.08193, 0.131, 0.1733, 8.357e-05, 0.05067, 0.1378, 0.1395, 0.05641, 0.5633, 0.5759, 0.127, 0.008399, 0.009873, 0.008077, 0.0141, 0.107, 0.1697, 0.05691, 0.01632, 0.4684, 0.6079, 0.2725, 0.4721, 0.03527, 0.1674, 0.03]): _vg.add([_i], _w, 'REPLACE')
_vg = ob_plane_000.vertex_groups.new(name='Bone.leg.002.l')
for _i, _w in zip([75, 87, 109, 110, 120, 122, 124, 153, 154, 155, 172, 173, 174, 175, 176, 177, 180, 181, 182, 183, 194, 195, 206, 208, 209, 210, 211, 214, 229], [0.05588, 0.03, 0.8448, 0.8886, 0.1722, 0.114, 0.01375, 0.01001, 0.07049, 0.1031, 0.07198, 0.14, 0.1414, 0.08611, 0.003572, 0.006853, 0.8359, 0.7807, 0.5056, 0.5067, 0.6812, 0.7161, 0.0319, 0.4938, 0.241, 0.3728, 0.2992, 0.06429, 0.03]): _vg.add([_i], _w, 'REPLACE')
_vg = ob_plane_000.vertex_groups.new(name='Bone.leg.003.l')
for _i, _w in zip([87, 109, 172, 173, 174, 175, 176, 177, 178, 179, 180, 181, 182, 183, 194, 210, 229], [0.03, 0.02753, 0.7749, 0.7292, 0.731, 0.7318, 0.5311, 0.5214, 0.233, 0.1876, 0.1309, 0.1533, 0.4785, 0.4598, 0.1078, 0.05139, 0.03]): _vg.add([_i], _w, 'REPLACE')
_vg = ob_plane_000.vertex_groups.new(name='Bone.feet.back.l')
for _i, _w in zip([87, 172, 173, 174, 175, 176, 177, 178, 179, 229], [0.03, 0.1519, 0.1277, 0.1196, 0.1785, 0.4415, 0.4486, 0.7466, 0.7943, 0.03]): _vg.add([_i], _w, 'REPLACE')
_m = ob_plane_000.modifiers.new('Armature', 'ARMATURE')
_m.show_render = False
_m.object = ob_armature
_m = ob_plane_000.modifiers.new('Subsurf', 'SUBSURF')
_m.uv_smooth = 'PRESERVE_CORNERS'
_m.quality = 2
_m.levels = 3
_m.show_only_control_edges = False
ob_plane_003.parent = ob_armature
ob_plane_003.matrix_parent_inverse = Matrix(((1.0, 2.22e-16, -2.22e-16, -1.714e-09), (2.22e-16, 0.0, 1.0, -2.261), (2.22e-16, -1.0, -5.96e-08, 1.428), (0.0, 0.0, 0.0, 1.0)))
ob_plane_003.location = (0.02328, 0.2384, 2.565)
ob_plane_003.rotation_euler = (-1.344e-07, 1.571, 0.0)
ob_plane_003.scale = (1.859, 1.0, 1.0)
ob_plane_003.lineart.crease_threshold = 0.0
_vg = ob_plane_003.vertex_groups.new(name='body')
for _i, _w in zip([10, 11, 12, 14, 16, 26, 28, 29, 30, 31, 32, 45, 47, 48, 77, 79, 81, 82, 83, 84, 89, 101, 103, 120, 123, 124, 125, 126, 127, 128, 129, 130, 131, 132, 133, 134, 135, 136, 137, 138, 139, 140, 141, 142], [0.4986, 0.1164, 0.2029, 0.5252, 0.1787, 0.04081, 0.06797, 0.1593, 0.4252, 0.04597, 0.1382, 0.04083, 0.1064, 0.0574, 0.08606, 0.01223, 0.4898, 0.1647, 0.539, 0.1774, 0.0605, 0.03402, 0.03744, 0.05882, 0.06268, 0.02089, 0.009033, 0.01095, 0.0393, 0.0219, 0.02955, 0.01807, 0.02571, 0.02533, 0.0283, 0.02795, 0.02646, 0.02646, 0.02693, 0.02683, 0.06268, 0.02089, 0.009033, 0.01095]): _vg.add([_i], _w, 'REPLACE')
_vg = ob_plane_003.vertex_groups.new(name='Bone.leg005.r')
for _i, _w in zip([2, 3, 11, 14, 15, 17, 18, 25, 27, 29, 30, 32, 39, 45, 47, 48, 49, 77, 79, 80, 83, 84, 87, 88, 90, 95, 96, 97, 98, 100, 101, 120, 123, 124, 125, 126, 127, 128, 129, 130, 131, 132, 133, 134, 135, 136, 137, 138, 139, 140, 141, 142], [0.07505, 0.02129, 0.1065, 0.008462, 0.4812, 0.4743, 0.02376, 0.1126, 0.1458, 0.1381, 0.1437, 0.03374, 0.008595, 0.09547, 0.469, 0.5021, 0.05202, 0.04999, 0.1307, 0.03704, 0.04311, 0.03036, 0.1369, 0.111, 0.1299, 0.4375, 0.406, 0.4735, 0.4509, 0.05502, 0.07495, 0.05882, 0.05675, 0.1005, 0.04692, 0.02561, 0.06352, 0.05121, 0.07022, 0.05679, 0.06434, 0.06436, 0.06657, 0.06793, 0.06564, 0.06571, 0.06621, 0.06616, 0.05675, 0.1005, 0.04692, 0.02561]): _vg.add([_i], _w, 'REPLACE')
_vg = ob_plane_003.vertex_groups.new(name='Bone.leg.006.r')
for _i, _w in zip([2, 3, 11, 15, 17, 18, 25, 27, 29, 30, 39, 45, 47, 48, 49, 51, 52, 53, 54, 59, 60, 61, 62, 79, 87, 88, 90, 95, 96, 97, 98, 100, 101, 120, 124, 140], [0.8621, 0.9296, 0.07016, 0.2894, 0.2917, 0.003611, 0.1053, 0.1029, 0.01936, 0.02577, 0.0008151, 0.01349, 0.1253, 0.125, 0.03135, 0.5034, 0.4749, 0.7707, 0.2107, 0.07456, 0.1072, 0.02722, 0.07289, 0.01351, 0.7917, 0.7978, 0.1113, 0.4982, 0.4725, 0.3706, 0.3977, 0.05124, 0.05465, 0.05882, 0.006757, 0.006757]): _vg.add([_i], _w, 'REPLACE')
_vg = ob_plane_003.vertex_groups.new(name='Bone.leg.007.r')
for _i, _w in zip([2, 3, 51, 52, 53, 54, 55, 56, 57, 58, 59, 60, 61, 62, 87, 88, 120], [0.03096, 0.005235, 0.4509, 0.5055, 0.1735, 0.7578, 0.05137, 0.2618, 0.5106, 0.5492, 0.1451, 0.741, 0.8174, 0.7027, 0.003398, 0.05524, 0.05882]): _vg.add([_i], _w, 'REPLACE')
_vg = ob_plane_003.vertex_groups.new(name='Bone.feet.front.r')
for _i, _w in zip([51, 53, 55, 56, 57, 58, 59, 60, 61, 62, 120], [0.02821, 0.01066, 0.9379, 0.7144, 0.4742, 0.4395, 0.779, 0.1483, 0.142, 0.2238, 0.05882]): _vg.add([_i], _w, 'REPLACE')
_vg = ob_plane_003.vertex_groups.new(name='Bone.neck')
for _i, _w in zip([10, 12, 14, 16, 25, 26, 29, 30, 32, 33, 34, 35, 36, 37, 38, 42, 43, 47, 48, 49, 50, 77, 78, 79, 80, 81, 82, 83, 84, 89, 90, 92, 94, 110, 120, 123, 124, 125, 126, 127, 128, 129, 130, 131, 132, 133, 134, 135, 136, 137, 138, 139, 140, 141, 142], [0.08385, 0.01604, 0.2562, 0.5883, 0.1034, 0.488, 0.5325, 0.1736, 0.02177, 0.3804, 0.4149, 0.3728, 0.2183, 0.007995, 0.03759, 0.4429, 0.1015, 0.05862, 0.1912, 0.1749, 0.3623, 0.6516, 0.5951, 0.5303, 0.4665, 0.0688, 0.0001478, 0.2402, 0.6324, 0.6529, 0.002168, 0.3934, 0.3608, 0.004327, 0.05882, 0.6251, 0.5573, 0.5228, 0.5989, 0.5986, 0.6026, 0.5842, 0.5791, 0.5816, 0.5816, 0.5838, 0.5827, 0.5821, 0.5821, 0.5824, 0.5823, 0.6251, 0.5573, 0.5228, 0.5989]): _vg.add([_i], _w, 'REPLACE')
_vg = ob_plane_003.vertex_groups.new(name='Bone.head')
for _i, _w in zip([14, 16, 26, 33, 34, 35, 36, 37, 38, 39, 40, 41, 42, 43, 49, 50, 75, 76, 77, 78, 79, 80, 84, 89, 92, 94, 107, 108, 109, 110, 111, 112, 113, 114, 115, 116, 117, 118, 119, 120, 121, 122, 123, 124, 125, 126, 127, 128, 129, 130, 131, 132, 133, 134, 135, 136, 137, 138, 139, 140, 141, 142], [0.001491, 0.07523, 0.2199, 0.2952, 0.166, 0.2672, 0.1425, 0.8931, 0.7868, 0.06952, 0.9008, 0.8645, 0.2293, 0.2692, 0.05727, 0.3033, 0.9258, 0.892, 0.05515, 0.1345, 0.03351, 0.09302, 0.03147, 0.121, 0.2864, 0.3002, 0.1182, 0.3475, 0.07859, 0.2844, 0.7546, 0.342, 0.8025, 0.2622, 0.5895, 0.3185, 0.2147, 0.7397, 0.123, 0.05882, 0.05764, 0.0122, 0.06201, 0.05116, 0.08505, 0.1065, 0.06887, 0.07856, 0.0688, 0.07709, 0.07209, 0.07219, 0.07054, 0.0701, 0.07139, 0.07136, 0.07104, 0.07109, 0.06201, 0.05116, 0.08505, 0.1065]): _vg.add([_i], _w, 'REPLACE')
_vg = ob_plane_003.vertex_groups.new(name='Bone.jaw')
for _i, _w in zip([14, 16, 17, 18, 25, 26, 27, 29, 33, 34, 35, 36, 37, 38, 39, 40, 42, 43, 48, 49, 50, 77, 78, 79, 80, 84, 89, 90, 92, 94, 98, 107, 108, 109, 110, 111, 112, 114, 115, 116, 117, 119, 120, 121, 122, 123, 124, 125, 126, 127, 128, 129, 130, 131, 132, 133, 134, 135, 136, 137, 138, 139, 140, 141, 142], [0.01151, 0.08409, 0.1027, 0.1803, 0.3915, 0.2301, 0.3838, 0.03608, 0.3064, 0.4092, 0.3427, 0.4982, 0.05415, 0.1173, 0.5725, 0.01247, 0.2891, 0.4815, 0.02741, 0.4821, 0.3205, 0.09842, 0.1962, 0.1575, 0.3039, 0.05329, 0.141, 0.4958, 0.2996, 0.3239, 0.07156, 0.1251, 0.2575, 0.02376, 0.2355, 0.06621, 0.2244, 0.03604, 0.116, 0.2267, 0.1583, 0.02721, 0.05882, 0.1929, 0.06289, 0.1281, 0.1617, 0.246, 0.1848, 0.1578, 0.1734, 0.1659, 0.1881, 0.1755, 0.1756, 0.1705, 0.1701, 0.1735, 0.1734, 0.1725, 0.1727, 0.1281, 0.1617, 0.246, 0.1848]): _vg.add([_i], _w, 'REPLACE')
_vg = ob_plane_003.vertex_groups.new(name='Bone.mouth')
for _i, _w in zip([17, 18, 25, 27, 36, 38, 39, 40, 41, 43, 49, 75, 76, 79, 80, 90, 98, 107, 108, 109, 110, 111, 112, 113, 114, 115, 116, 117, 118, 119, 120, 121, 122, 123, 124, 125, 126, 127, 128, 129, 130, 131, 132, 133, 134, 135, 136, 137, 138, 139, 140, 141, 142], [0.0799, 0.7238, 0.2539, 0.3288, 0.09697, 0.04563, 0.2782, 0.05864, 0.1118, 0.1281, 0.181, 0.05124, 0.08447, 0.05582, 0.05222, 0.205, 0.02797, 0.7369, 0.3667, 0.873, 0.4381, 0.1677, 0.4132, 0.1716, 0.6885, 0.2768, 0.42, 0.6057, 0.2306, 0.8288, 0.05882, 0.7173, 0.8802, 0.006058, 0.03781, 0.03553, 0.004442, 0.01212, 0.008884, 0.01979, 0.01885, 0.01941, 0.01945, 0.01905, 0.01983, 0.01953, 0.01954, 0.01955, 0.01957, 0.006058, 0.03781, 0.03553, 0.004442]): _vg.add([_i], _w, 'REPLACE')
_vg = ob_plane_003.vertex_groups.new(name='Bone.hip')
for _i, _w in zip([10, 12, 28, 30, 31, 32, 45, 46, 47, 81, 82, 83, 103, 120], [0.05777, 0.06148, 0.03341, 0.05499, 0.2797, 0.2822, 0.06712, 0.05339, 0.006806, 0.08632, 0.0959, 0.006115, 0.08489, 0.05882]): _vg.add([_i], _w, 'REPLACE')
_vg = ob_plane_003.vertex_groups.new(name='Bone.leg.001.r')
for _i, _w in zip([0, 1, 10, 11, 12, 13, 14, 15, 28, 29, 30, 31, 32, 44, 45, 46, 47, 48, 81, 82, 83, 85, 86, 91, 93, 96, 97, 99, 100, 101, 102, 103, 105, 106, 120], [0.09692, 0.08885, 0.08601, 0.2797, 0.09485, 0.472, 0.02664, 0.06865, 0.07112, 0.01563, 0.104, 0.4071, 0.3964, 0.2563, 0.628, 0.6953, 0.1563, 0.02978, 0.1259, 0.1457, 0.0437, 0.1053, 0.1453, 0.008849, 0.0446, 0.06155, 0.04889, 0.4758, 0.6093, 0.3215, 0.4068, 0.1534, 0.5847, 0.02924, 0.05882]): _vg.add([_i], _w, 'REPLACE')
_vg = ob_plane_003.vertex_groups.new(name='Bone.leg.002.r')
for _i, _w in zip([0, 1, 11, 13, 15, 44, 45, 46, 63, 64, 65, 66, 67, 69, 71, 72, 73, 74, 85, 86, 97, 99, 100, 101, 102, 105, 120], [0.8365, 0.8897, 0.369, 0.3929, 0.08875, 0.1101, 0.07433, 0.1125, 0.08422, 0.1525, 0.1325, 0.07528, 0.0184, 0.005933, 0.8208, 0.8148, 0.5071, 0.5103, 0.7452, 0.8131, 0.06265, 0.5022, 0.2481, 0.4464, 0.5481, 0.09079, 0.05882]): _vg.add([_i], _w, 'REPLACE')
_vg = ob_plane_003.vertex_groups.new(name='Bone.leg.003.r')
for _i, _w in zip([0, 11, 63, 64, 65, 66, 67, 68, 69, 70, 71, 72, 73, 74, 85, 101, 120], [0.03349, 0.0281, 0.7503, 0.7069, 0.7535, 0.7574, 0.534, 0.5181, 0.2753, 0.1414, 0.1425, 0.1414, 0.4722, 0.4669, 0.09661, 0.0508, 0.05882]): _vg.add([_i], _w, 'REPLACE')
_vg = ob_plane_003.vertex_groups.new(name='Bone.feet.back.r')
for _i, _w in zip([63, 64, 65, 66, 67, 68, 69, 70, 120], [0.164, 0.1374, 0.1097, 0.1653, 0.4311, 0.4594, 0.6962, 0.847, 0.05882]): _vg.add([_i], _w, 'REPLACE')
_vg = ob_plane_003.vertex_groups.new(name='Bone.butt')
for _i, _w in zip([4, 5, 10, 12, 13, 14, 19, 28, 31, 32, 44, 45, 46, 81, 82, 83, 91, 93, 102, 103, 104, 105, 106, 120], [0.1591, 0.06063, 0.2143, 0.5425, 0.08992, 0.05504, 0.1341, 0.6836, 0.2002, 0.06557, 0.5317, 0.01139, 0.08362, 0.171, 0.5153, 0.03067, 0.8027, 0.7867, 0.01615, 0.637, 0.6057, 0.2525, 0.6268, 0.05882]): _vg.add([_i], _w, 'REPLACE')
_vg = ob_plane_003.vertex_groups.new(name='Bone.tail1')
for _i, _w in zip([4, 5, 6, 7, 12, 19, 20, 21, 22, 28, 44, 82, 91, 93, 103, 104, 105, 106, 120], [0.7874, 0.8895, 0.07206, 0.04544, 0.03201, 0.8103, 0.927, 0.09121, 0.02878, 0.1114, 0.08471, 0.004701, 0.1409, 0.1438, 0.05311, 0.3542, 0.03416, 0.3009, 0.05882]): _vg.add([_i], _w, 'REPLACE')
_vg = ob_plane_003.vertex_groups.new(name='Bone.tail2')
for _i, _w in zip([4, 5, 6, 7, 8, 9, 19, 20, 21, 22, 23, 24, 120], [0.03073, 0.04021, 0.9148, 0.9506, 0.9905, 0.9924, 0.03752, 0.04403, 0.8923, 0.9599, 1.001, 0.9992, 0.05882]): _vg.add([_i], _w, 'REPLACE')
_m = ob_plane_003.modifiers.new('Mirror', 'MIRROR')
_m.use_axis = (False, False, True)
_m.use_clip = True
_m = ob_plane_003.modifiers.new('Armature', 'ARMATURE')
_m.show_render = False
_m.object = ob_armature
_m = ob_plane_003.modifiers.new('Subsurf', 'SUBSURF')
_m.uv_smooth = 'PRESERVE_CORNERS'
_m.quality = 2
_m.levels = 3
_m.show_only_control_edges = False

# ---- collection membership
col_collection_1.objects.link(ob_point_001)
col_collection_1.objects.link(ob_point)
col_collection_1.objects.link(ob_armature)
col_collection_1.objects.link(ob_plane_000)
col_collection_3.objects.link(ob_plane_003)

# ---- scene / render settings (as saved in the file)
scene.frame_start = 0; scene.frame_end = 180; scene.frame_set(0)
scene.render.engine = 'BLENDER_EEVEE_NEXT'
scene.render.resolution_percentage = 50
scene.render.dither_intensity = 0.0
scene.render.use_bake_selected_to_active = True
scene.cycles.use_denoising = False
scene.cycles.samples = 10
scene.cycles.sampling_pattern = 'TABULATED_SOBOL'
scene.cycles.light_sampling_threshold = 0.0
scene.cycles.use_adaptive_sampling = False
scene.cycles.use_light_tree = False
scene.cycles.blur_glossy = 0.0
scene.cycles.pixel_filter_type = 'GAUSSIAN'
scene.cycles.sample_clamp_indirect = 0.0
scene.view_settings.view_transform = 'Standard'
bpy.context.view_layer.update()

# ---- added for rendering (the .blend has no active camera): camera
cam_auto = bpy.data.cameras.new('AutoCamera')
cam_auto.lens = 50.0
cam_auto.sensor_width = 36.0
cam_auto.clip_end = 1000.0
ob_auto_camera = bpy.data.objects.new('AutoCamera', cam_auto)
scene.collection.objects.link(ob_auto_camera)
ob_auto_camera.location = (8.09498, -9.75595, 8.62529)
ob_auto_camera.rotation_euler = (1.09748, -7.21219e-08, 0.694738)
scene.camera = ob_auto_camera
bpy.context.view_layer.update()
